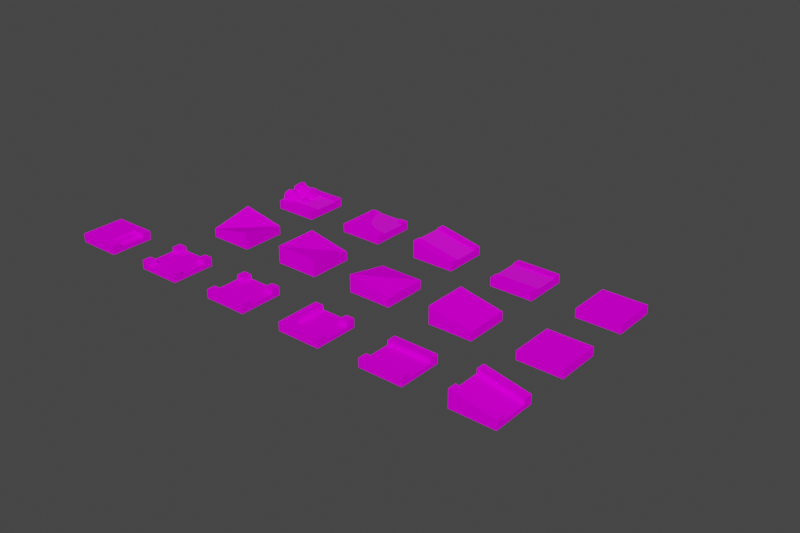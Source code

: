 # Source: Tiles.blend  (saved by Blender 3.5.10; exported with 4.5.12 LTS)
import bpy
from mathutils import Matrix  # noqa: F401  (used for matrix-valued properties, if any)

bpy.ops.wm.read_factory_settings(use_empty=True)
scene = bpy.context.scene
scene.name = 'Scene'

# ---- collections
col_tiles = bpy.data.collections.new('TILES'); scene.collection.children.link(col_tiles)
col_base = bpy.data.collections.new('Base'); col_tiles.children.link(col_base)
col_way = bpy.data.collections.new('Way'); col_tiles.children.link(col_way)
col_river = bpy.data.collections.new('River'); col_tiles.children.link(col_river)
col_stones_edit = bpy.data.collections.new('Stones_EDIT'); col_river.children.link(col_stones_edit)

# ---- images (referenced by path relative to the original .blend; pixels are not part of the script)
import os
ASSET_DIR = os.environ.get("B2B_ASSET_DIR", "")  # directory of the original .blend (textures are referenced by path, not embedded)
HERE = os.path.dirname(os.path.abspath(__file__))  # packed textures are extracted next to this script under _unpacked/

def load_image(name, relpath, width, height, colorspace="sRGB"):
    """Load a texture the original file referenced (path relative to the .blend, or extracted next to this script)."""
    p = next((c for c in (os.path.join(HERE, relpath), os.path.join(ASSET_DIR, relpath)) if relpath and os.path.exists(c)), "")
    if p:
        img = bpy.data.images.load(p, check_existing=True)
        img.name = name
    else:  # same state as the original file: an image datablock whose file is absent (Cycles renders it pink)
        img = bpy.data.images.new(name, width, height)
        img.source = "FILE"
        img.filepath = "//" + (relpath or name)
    img.colorspace_settings.name = colorspace
    return img
img_colorpalette_summer_png = load_image('ColorPalette_Summer.png', 'textures/ColorPalette_Summer.png', 1024, 1024, 'sRGB')

# ---- materials (node trees are filled in below, after node groups)
mat_colorpalette = bpy.data.materials.new('ColorPalette')
mat_colorpalette.alpha_threshold = 0.0
mat_colorpalette.use_transparent_shadow = False
mat_colorpalette.roughness = 0.5
mat_colorpalette.line_color = (0.0, 0.0, 0.0, 1.0)
mat_surface = bpy.data.materials.new('Surface')
mat_surface.alpha_threshold = 0.0
mat_surface.use_transparent_shadow = False
mat_surface.roughness = 0.5
mat_surface.line_color = (0.0, 0.0, 0.0, 1.0)
mat_water = bpy.data.materials.new('Water')
mat_water.use_transparent_shadow = False

# ---- node groups
ng_auto_smooth = bpy.data.node_groups.new('Auto Smooth', 'GeometryNodeTree')
_s = ng_auto_smooth.interface.new_socket(name='Geometry', in_out='OUTPUT', socket_type='NodeSocketGeometry')
_s = ng_auto_smooth.interface.new_socket(name='Geometry', in_out='INPUT', socket_type='NodeSocketGeometry')
_s = ng_auto_smooth.interface.new_socket(name='Angle', in_out='INPUT', socket_type='NodeSocketFloat')
_s.subtype = 'ANGLE'
_s.min_value = 0.0
_s.max_value = 3.142
ng_auto_smooth.is_modifier = True
_N = ng_auto_smooth.nodes; _L = ng_auto_smooth.links
n0 = _N.new('NodeGroupOutput'); n0.name = 'Group Output'; n0.location = (480, -100)
n1 = _N.new('NodeGroupInput'); n1.name = 'Group Input'; n1.location = (-420, -300)
n2 = _N.new('NodeGroupInput'); n2.name = 'Group Input.001'; n2.location = (-60, -100)
n3 = _N.new('GeometryNodeSetShadeSmooth'); n3.name = 'Set Shade Smooth'; n3.location = (120, -100)
n3.domain = 'EDGE'
n4 = _N.new('GeometryNodeSetShadeSmooth'); n4.name = 'Set Shade Smooth.001'; n4.location = (300, -100)
n5 = _N.new('GeometryNodeInputMeshEdgeAngle'); n5.name = 'Edge Angle'; n5.location = (-420, -220)
n6 = _N.new('GeometryNodeInputEdgeSmooth'); n6.name = 'Is Edge Smooth'; n6.location = (-60, -160)
n7 = _N.new('GeometryNodeInputShadeSmooth'); n7.name = 'Is Face Smooth'; n7.location = (-240, -340)
n8 = _N.new('FunctionNodeBooleanMath'); n8.name = 'Boolean Math'; n8.location = (-60, -220)
n9 = _N.new('FunctionNodeCompare'); n9.name = 'Compare'; n9.location = (-240, -180)
n9.operation = 'LESS_EQUAL'
_L.new(n5.outputs[0], n9.inputs[0])
_L.new(n4.outputs[0], n0.inputs[0])
_L.new(n1.outputs[1], n9.inputs[1])
_L.new(n9.outputs[0], n8.inputs[0])
_L.new(n7.outputs[0], n8.inputs[1])
_L.new(n2.outputs[0], n3.inputs[0])
_L.new(n6.outputs[0], n3.inputs[1])
_L.new(n3.outputs[0], n4.inputs[0])
_L.new(n8.outputs[0], n3.inputs[2])
n0.is_active_output = True

# ---- material node trees
mat_colorpalette.use_nodes = True; mat_colorpalette.node_tree.nodes.clear()
_N = mat_colorpalette.node_tree.nodes; _L = mat_colorpalette.node_tree.links
n0 = _N.new('ShaderNodeOutputMaterial'); n0.name = 'Material Output'; n0.location = (300, 300)
n1 = _N.new('ShaderNodeBsdfPrincipled'); n1.name = 'Principled BSDF'; n1.location = (10, 300)
n1.distribution = 'GGX'
n1.subsurface_method = 'RANDOM_WALK_SKIN'
n1.inputs[2].default_value = 1.0
n1.inputs[3].default_value = 1.45
n1.inputs[13].default_value = 0.0
n1.inputs[27].default_value = (0.0, 0.0, 0.0, 1.0)
n1.inputs[28].default_value = 1.0
n2 = _N.new('ShaderNodeTexImage'); n2.name = 'Image Texture'; n2.location = (-280, 280)
n2.image = img_colorpalette_summer_png
n2.interpolation = 'Closest'
n3 = _N.new('ShaderNodeUVMap'); n3.name = 'UV Map'; n3.location = (-470, 280)
_L.new(n1.outputs[0], n0.inputs[0])
_L.new(n3.outputs[0], n2.inputs[0])
_L.new(n2.outputs[0], n1.inputs[0])
n0.is_active_output = True
mat_surface.use_nodes = True; mat_surface.node_tree.nodes.clear()
_N = mat_surface.node_tree.nodes; _L = mat_surface.node_tree.links
n0 = _N.new('ShaderNodeOutputMaterial'); n0.name = 'Material Output'; n0.location = (300, 300)
n1 = _N.new('ShaderNodeBsdfPrincipled'); n1.name = 'Principled BSDF'; n1.location = (10, 300)
n1.distribution = 'GGX'
n1.subsurface_method = 'RANDOM_WALK_SKIN'
n1.inputs[2].default_value = 1.0
n1.inputs[3].default_value = 1.45
n1.inputs[13].default_value = 0.0
n1.inputs[27].default_value = (0.0, 0.0, 0.0, 1.0)
n1.inputs[28].default_value = 1.0
n2 = _N.new('ShaderNodeTexImage'); n2.name = 'Image Texture'; n2.location = (-280, 280)
n2.image = img_colorpalette_summer_png
n2.interpolation = 'Closest'
n3 = _N.new('ShaderNodeUVMap'); n3.name = 'UV Map'; n3.location = (-470, 280)
_L.new(n1.outputs[0], n0.inputs[0])
_L.new(n3.outputs[0], n2.inputs[0])
_L.new(n2.outputs[0], n1.inputs[0])
n0.is_active_output = True
mat_water.use_nodes = True; mat_water.node_tree.nodes.clear()
_N = mat_water.node_tree.nodes; _L = mat_water.node_tree.links
n0 = _N.new('ShaderNodeBsdfPrincipled'); n0.name = 'Principled BSDF'; n0.location = (10, 300)
n0.distribution = 'GGX'
n0.subsurface_method = 'RANDOM_WALK_SKIN'
n0.inputs[3].default_value = 1.45
n0.inputs[27].default_value = (0.0, 0.0, 0.0, 1.0)
n0.inputs[28].default_value = 1.0
n1 = _N.new('ShaderNodeOutputMaterial'); n1.name = 'Material Output'; n1.location = (300, 300)
n2 = _N.new('ShaderNodeTexImage'); n2.name = 'Image Texture'; n2.location = (-280, 280)
n2.image = img_colorpalette_summer_png
n2.interpolation = 'Closest'
_L.new(n0.outputs[0], n1.inputs[0])
_L.new(n2.outputs[0], n0.inputs[0])
n1.is_active_output = True

# ---- world
world_world = bpy.data.worlds.new('World'); scene.world = world_world
world_world.use_nodes = True; world_world.node_tree.nodes.clear()
_N = world_world.node_tree.nodes; _L = world_world.node_tree.links
n0 = _N.new('ShaderNodeOutputWorld'); n0.name = 'World Output'; n0.location = (300, 300)
n1 = _N.new('ShaderNodeBackground'); n1.name = 'Background'; n1.location = (10, 300)
n1.inputs[0].default_value = (0.05088, 0.05088, 0.05088, 1.0)
_L.new(n1.outputs[0], n0.inputs[0])
n0.is_active_output = True
world_world.color = (0.05088, 0.05088, 0.05088)
world_world.use_sun_shadow = False
world_world.sun_shadow_jitter_overblur = 0.0

# ---- meshes
me_cube_001 = bpy.data.meshes.new('Cube.001')
me_cube_001.from_pydata([(0.5, 0.5, 0.2), (0.5, 0.5, 0.0), (0.5, -0.5, 0.2), (0.5, -0.5, 0.0), (-0.5, 0.5, 0.2), (-0.5, 0.5, 0.0), (-0.5, -0.5, 0.2), (-0.5, -0.5, 0.0), (0.5, 0.5, 0.1), (-0.5, -0.5, 0.1), (0.5, -0.5, 0.1), (-0.5, 0.5, 0.1)], [], [(0, 4, 6, 2), (10, 2, 6, 9), (9, 6, 4, 11), (5, 1, 3, 7), (8, 0, 2, 10), (11, 4, 0, 8), (5, 11, 8, 1), (1, 8, 10, 3), (7, 9, 11, 5), (3, 10, 9, 7)])
me_cube_001.polygons.foreach_set('material_index', [1, 0, 0, 0, 0, 0, 0, 0, 0, 0])
_uv = me_cube_001.uv_layers.new(name='UVMap')
_uv.uv.foreach_set('vector', [0.09494, 0.9687, 0.09494, 0.9687, 0.09494, 0.9687, 0.09494, 0.9687, 0.09494, 0.9687, 0.09494, 0.9687, 0.09494, 0.9687, 0.09494, 0.9687, 0.09494, 0.9687, 0.09494, 0.9687, 0.09494, 0.9687, 0.09494, 0.9687, 0.02774, 0.9673, 0.02774, 0.9673, 0.02774, 0.9673, 0.02774, 0.9673, 0.09494, 0.9687, 0.09494, 0.9687, 0.09494, 0.9687, 0.09494, 0.9687, 0.09494, 0.9687, 0.09494, 0.9687, 0.09494, 0.9687, 0.09494, 0.9687, 0.02774, 0.9673, 0.02774, 0.9673, 0.02774, 0.9673, 0.02774, 0.9673, 0.02774, 0.9673, 0.02774, 0.9673, 0.02774, 0.9673, 0.02774, 0.9673, 0.02774, 0.9673, 0.02774, 0.9673, 0.02774, 0.9673, 0.02774, 0.9673, 0.02774, 0.9673, 0.02774, 0.9673, 0.02774, 0.9673, 0.02774, 0.9673])
_uv.active_render = True
_uv = me_cube_001.uv_layers.new(name='Surface')
_uv.uv.foreach_set('vector', [1.0, 1.0, 0.0, 1.0, 0.0, 0.0, 1.0, 0.0, 0.0, 0.0, 0.0, 0.0, 0.0, 0.0, 0.0, 0.0, 0.0, 0.0, 0.0, 0.0, 0.0, 0.0, 0.0, 0.0, 0.0, 0.0, 0.0, 0.0, 0.0, 0.0, 0.0, 0.0, 0.0, 0.0, 0.0, 0.0, 0.0, 0.0, 0.0, 0.0, 0.0, 0.0, 0.0, 0.0, 0.0, 0.0, 0.0, 0.0, 0.0, 0.0, 0.0, 0.0, 0.0, 0.0, 0.0, 0.0, 0.0, 0.0, 0.0, 0.0, 0.0, 0.0, 0.0, 0.0, 0.0, 0.0, 0.0, 0.0, 0.0, 0.0, 0.0, 0.0, 0.0, 0.0, 0.0, 0.0, 0.0, 0.0, 0.0, 0.0])
me_cube_001.materials.append(mat_colorpalette)
me_cube_001.materials.append(mat_surface)
me_cube_001.use_mirror_vertex_groups = False
me_cube_001.update()
me_cube_007 = bpy.data.meshes.new('Cube.007')
me_cube_007.from_pydata([(0.5, 0.5, 0.2), (0.5, 0.5, 0.0), (0.5, -0.5, 0.4), (0.5, -0.5, 0.0), (-0.5, 0.5, 0.4), (-0.5, 0.5, 0.0), (-0.5, -0.5, 0.2), (-0.5, -0.5, 0.0), (0.5, 0.5, 0.1), (-0.5, -0.5, 0.1), (0.5, -0.5, 0.3), (-0.5, 0.5, 0.3)], [], [(10, 2, 6, 9), (9, 6, 4, 11), (5, 1, 3, 7), (8, 0, 2, 10), (11, 4, 0, 8), (5, 11, 8, 1), (1, 8, 10, 3), (7, 9, 11, 5), (3, 10, 9, 7), (6, 2, 0, 4)])
me_cube_007.polygons.foreach_set('material_index', [0, 0, 0, 0, 0, 0, 0, 0, 0, 1])
_uv = me_cube_007.uv_layers.new(name='UVMap')
_uv.uv.foreach_set('vector', [0.09486, 0.9692, 0.09486, 0.9692, 0.09486, 0.9692, 0.09486, 0.9692, 0.09486, 0.9692, 0.09486, 0.9692, 0.09486, 0.9692, 0.09486, 0.9692, 0.02859, 0.9671, 0.02859, 0.9671, 0.02859, 0.9671, 0.02859, 0.9671, 0.09486, 0.9692, 0.09486, 0.9692, 0.09486, 0.9692, 0.09486, 0.9692, 0.09486, 0.9692, 0.09486, 0.9692, 0.09486, 0.9692, 0.09486, 0.9692, 0.02859, 0.9671, 0.02859, 0.9671, 0.02859, 0.9671, 0.02859, 0.9671, 0.02859, 0.9671, 0.02859, 0.9671, 0.02859, 0.9671, 0.02859, 0.9671, 0.02859, 0.9671, 0.02859, 0.9671, 0.02859, 0.9671, 0.02859, 0.9671, 0.02859, 0.9671, 0.02859, 0.9671, 0.02859, 0.9671, 0.02859, 0.9671, 0.09486, 0.9692, 0.09486, 0.9692, 0.09486, 0.9692, 0.09486, 0.9692])
_uv.active_render = True
_uv = me_cube_007.uv_layers.new(name='Surface')
_uv.uv.foreach_set('vector', [0.0, 0.0, 0.0, 0.0, 0.0, 0.0, 0.0, 0.0, 0.0, 0.0, 0.0, 0.0, 0.0, 0.0, 0.0, 0.0, 0.0, 0.0, 0.0, 0.0, 0.0, 0.0, 0.0, 0.0, 0.0, 0.0, 0.0, 0.0, 0.0, 0.0, 0.0, 0.0, 0.0, 0.0, 0.0, 0.0, 0.0, 0.0, 0.0, 0.0, 0.0, 0.0, 0.0, 0.0, 0.0, 0.0, 0.0, 0.0, 0.0, 0.0, 0.0, 0.0, 0.0, 0.0, 0.0, 0.0, 0.0, 0.0, 0.0, 0.0, 0.0, 0.0, 0.0, 0.0, 0.0, 0.0, 0.0, 0.0, 0.0, 0.0, 0.0, 0.0, 0.0, 0.0, 1.0, 0.0, 1.0, 1.0, 0.0, 1.0])
me_cube_007.materials.append(mat_colorpalette)
me_cube_007.materials.append(mat_surface)
me_cube_007.use_mirror_vertex_groups = False
me_cube_007.update()
me_cube_011 = bpy.data.meshes.new('Cube.011')
me_cube_011.from_pydata([(0.5, 0.5, 0.2), (0.5, 0.5, 0.0), (0.5, -0.5, 0.4), (0.5, -0.5, 0.0), (-0.5, 0.5, 0.4), (-0.5, 0.5, 0.0), (-0.5, -0.5, 0.4), (-0.5, -0.5, 0.0), (0.5, 0.5, 0.1), (-0.5, -0.5, 0.3), (0.5, -0.5, 0.3), (-0.5, 0.5, 0.3)], [], [(10, 2, 6, 9), (9, 6, 4, 11), (5, 1, 3, 7), (8, 0, 2, 10), (11, 4, 0, 8), (5, 11, 8, 1), (1, 8, 10, 3), (7, 9, 11, 5), (3, 10, 9, 7), (6, 2, 0, 4)])
me_cube_011.polygons.foreach_set('material_index', [0, 0, 0, 0, 0, 0, 0, 0, 0, 1])
_uv = me_cube_011.uv_layers.new(name='UVMap')
_uv.uv.foreach_set('vector', [0.09318, 0.9675, 0.09318, 0.9675, 0.09318, 0.9675, 0.09318, 0.9675, 0.09318, 0.9675, 0.09318, 0.9675, 0.09318, 0.9675, 0.09318, 0.9675, 0.03008, 0.9666, 0.03008, 0.9666, 0.03008, 0.9666, 0.03008, 0.9666, 0.09318, 0.9675, 0.09318, 0.9675, 0.09318, 0.9675, 0.09318, 0.9675, 0.09318, 0.9675, 0.09318, 0.9675, 0.09318, 0.9675, 0.09318, 0.9675, 0.03008, 0.9666, 0.03008, 0.9666, 0.03008, 0.9666, 0.03008, 0.9666, 0.03008, 0.9666, 0.03008, 0.9666, 0.03008, 0.9666, 0.03008, 0.9666, 0.03008, 0.9666, 0.03008, 0.9666, 0.03008, 0.9666, 0.03008, 0.9666, 0.03008, 0.9666, 0.03008, 0.9666, 0.03008, 0.9666, 0.03008, 0.9666, 0.09318, 0.9675, 0.09318, 0.9675, 0.09318, 0.9675, 0.09318, 0.9675])
_uv.active_render = True
_uv = me_cube_011.uv_layers.new(name='Surface')
_uv.uv.foreach_set('vector', [0.0, 0.0, 0.0, 0.0, 0.0, 0.0, 0.0, 0.0, 0.0, 0.0, 0.0, 0.0, 0.0, 0.0, 0.0, 0.0, 0.0, 0.0, 0.0, 0.0, 0.0, 0.0, 0.0, 0.0, 0.0, 0.0, 0.0, 0.0, 0.0, 0.0, 0.0, 0.0, 0.0, 0.0, 0.0, 0.0, 0.0, 0.0, 0.0, 0.0, 0.0, 0.0, 0.0, 0.0, 0.0, 0.0, 0.0, 0.0, 0.0, 0.0, 0.0, 0.0, 0.0, 0.0, 0.0, 0.0, 0.0, 0.0, 0.0, 0.0, 0.0, 0.0, 0.0, 0.0, 0.0, 0.0, 0.0, 0.0, 0.0, 0.0, 0.0, 0.0, 0.0, 0.0, 1.0, 0.0, 1.0, 1.0, 0.0, 1.0])
me_cube_011.materials.append(mat_colorpalette)
me_cube_011.materials.append(mat_surface)
me_cube_011.use_mirror_vertex_groups = False
me_cube_011.update()
me_cube_008 = bpy.data.meshes.new('Cube.008')
me_cube_008.from_pydata([(0.5, 0.5, 0.2), (0.5, 0.5, 0.0), (0.5, -0.5, 0.2), (0.5, -0.5, 0.0), (-0.5, 0.5, 0.2), (-0.5, 0.5, 0.0), (-0.5, -0.5, 0.4), (-0.5, -0.5, 0.0), (0.5, 0.5, 0.1), (-0.5, -0.5, 0.3), (0.5, -0.5, 0.1), (-0.5, 0.5, 0.1)], [], [(10, 2, 6, 9), (9, 6, 4, 11), (5, 1, 3, 7), (8, 0, 2, 10), (11, 4, 0, 8), (5, 11, 8, 1), (1, 8, 10, 3), (7, 9, 11, 5), (3, 10, 9, 7), (6, 2, 0, 4)])
me_cube_008.polygons.foreach_set('material_index', [0, 0, 0, 0, 0, 0, 0, 0, 0, 1])
_uv = me_cube_008.uv_layers.new(name='UVMap')
_uv.uv.foreach_set('vector', [0.09394, 0.9703, 0.09394, 0.9703, 0.09394, 0.9703, 0.09394, 0.9703, 0.09394, 0.9703, 0.09394, 0.9703, 0.09394, 0.9703, 0.09394, 0.9703, 0.02735, 0.9697, 0.02735, 0.9697, 0.02735, 0.9697, 0.02735, 0.9697, 0.09394, 0.9703, 0.09394, 0.9703, 0.09394, 0.9703, 0.09394, 0.9703, 0.09394, 0.9703, 0.09394, 0.9703, 0.09394, 0.9703, 0.09394, 0.9703, 0.02735, 0.9697, 0.02735, 0.9697, 0.02735, 0.9697, 0.02735, 0.9697, 0.02735, 0.9697, 0.02735, 0.9697, 0.02735, 0.9697, 0.02735, 0.9697, 0.02735, 0.9697, 0.02735, 0.9697, 0.02735, 0.9697, 0.02735, 0.9697, 0.02735, 0.9697, 0.02735, 0.9697, 0.02735, 0.9697, 0.02735, 0.9697, 0.09394, 0.9703, 0.09394, 0.9703, 0.09394, 0.9703, 0.09394, 0.9703])
_uv.active_render = True
_uv = me_cube_008.uv_layers.new(name='Surface')
_uv.uv.foreach_set('vector', [0.0, 0.0, 0.0, 0.0, 0.0, 0.0, 0.0, 0.0, 0.0, 0.0, 0.0, 0.0, 0.0, 0.0, 0.0, 0.0, 0.0, 0.0, 0.0, 0.0, 0.0, 0.0, 0.0, 0.0, 0.0, 0.0, 0.0, 0.0, 0.0, 0.0, 0.0, 0.0, 0.0, 0.0, 0.0, 0.0, 0.0, 0.0, 0.0, 0.0, 0.0, 0.0, 0.0, 0.0, 0.0, 0.0, 0.0, 0.0, 0.0, 0.0, 0.0, 0.0, 0.0, 0.0, 0.0, 0.0, 0.0, 0.0, 0.0, 0.0, 0.0, 0.0, 0.0, 0.0, 0.0, 0.0, 0.0, 0.0, 0.0, 0.0, 0.0, 0.0, 0.0, 0.0, 1.0, 0.0, 1.0, 1.0, 0.0, 1.0])
me_cube_008.materials.append(mat_colorpalette)
me_cube_008.materials.append(mat_surface)
me_cube_008.use_mirror_vertex_groups = False
me_cube_008.update()
me_cube_006 = bpy.data.meshes.new('Cube.006')
me_cube_006.from_pydata([(0.5, 0.5, 0.2), (0.5, 0.5, 0.0), (0.5, -0.5, 0.2), (0.5, -0.5, 0.0), (-0.5, 0.5, 0.4), (-0.5, 0.5, 0.0), (-0.5, -0.5, 0.4), (-0.5, -0.5, 0.0), (0.5, 0.5, 0.1), (-0.5, -0.5, 0.3), (0.5, -0.5, 0.1), (-0.5, 0.5, 0.3)], [], [(0, 4, 6, 2), (10, 2, 6, 9), (9, 6, 4, 11), (5, 1, 3, 7), (8, 0, 2, 10), (11, 4, 0, 8), (5, 11, 8, 1), (1, 8, 10, 3), (7, 9, 11, 5), (3, 10, 9, 7)])
me_cube_006.polygons.foreach_set('material_index', [1, 0, 0, 0, 0, 0, 0, 0, 0, 0])
_uv = me_cube_006.uv_layers.new(name='UVMap')
_uv.uv.foreach_set('vector', [0.09512, 0.9692, 0.09512, 0.9692, 0.09512, 0.9692, 0.09512, 0.9692, 0.09512, 0.9692, 0.09512, 0.9692, 0.09512, 0.9692, 0.09512, 0.9692, 0.09512, 0.9692, 0.09512, 0.9692, 0.09512, 0.9692, 0.09512, 0.9692, 0.03098, 0.9679, 0.03098, 0.9679, 0.03098, 0.9679, 0.03098, 0.9679, 0.09512, 0.9692, 0.09512, 0.9692, 0.09512, 0.9692, 0.09512, 0.9692, 0.09512, 0.9692, 0.09512, 0.9692, 0.09512, 0.9692, 0.09512, 0.9692, 0.03098, 0.9679, 0.03098, 0.9679, 0.03098, 0.9679, 0.03098, 0.9679, 0.03098, 0.9679, 0.03098, 0.9679, 0.03098, 0.9679, 0.03098, 0.9679, 0.03098, 0.9679, 0.03098, 0.9679, 0.03098, 0.9679, 0.03098, 0.9679, 0.03098, 0.9679, 0.03098, 0.9679, 0.03098, 0.9679, 0.03098, 0.9679])
_uv.active_render = True
_uv = me_cube_006.uv_layers.new(name='Surface')
_uv.uv.foreach_set('vector', [1.0, 1.0, 0.0, 1.0, 0.0, 0.0, 1.0, 0.0, 0.0, 0.0, 0.0, 0.0, 0.0, 0.0, 0.0, 0.0, 0.0, 0.0, 0.0, 0.0, 0.0, 0.0, 0.0, 0.0, 0.0, 0.0, 0.0, 0.0, 0.0, 0.0, 0.0, 0.0, 0.0, 0.0, 0.0, 0.0, 0.0, 0.0, 0.0, 0.0, 0.0, 0.0, 0.0, 0.0, 0.0, 0.0, 0.0, 0.0, 0.0, 0.0, 0.0, 0.0, 0.0, 0.0, 0.0, 0.0, 0.0, 0.0, 0.0, 0.0, 0.0, 0.0, 0.0, 0.0, 0.0, 0.0, 0.0, 0.0, 0.0, 0.0, 0.0, 0.0, 0.0, 0.0, 0.0, 0.0, 0.0, 0.0, 0.0, 0.0])
me_cube_006.materials.append(mat_colorpalette)
me_cube_006.materials.append(mat_surface)
me_cube_006.use_mirror_vertex_groups = False
me_cube_006.update()
me_cube = bpy.data.meshes.new('Cube')
me_cube.from_pydata([(0.5, 0.5, 0.2), (0.5, 0.5, 0.0), (0.5, -0.5, 0.2), (0.5, -0.5, 0.0), (-0.5, 0.5, 0.2), (-0.5, 0.5, 0.0), (-0.5, -0.5, 0.2), (-0.5, -0.5, 0.0)], [], [(0, 4, 6, 2), (3, 2, 6, 7), (7, 6, 4, 5), (5, 1, 3, 7), (1, 0, 2, 3), (5, 4, 0, 1)])
_uv = me_cube.uv_layers.new(name='UVMap')
_uv.uv.foreach_set('vector', [0.03269, 0.9676, 0.03269, 0.9676, 0.03269, 0.9676, 0.03269, 0.9676, 0.03269, 0.9676, 0.03269, 0.9676, 0.03269, 0.9676, 0.03269, 0.9676, 0.03269, 0.9676, 0.03269, 0.9676, 0.03269, 0.9676, 0.03269, 0.9676, 0.03269, 0.9676, 0.03269, 0.9676, 0.03269, 0.9676, 0.03269, 0.9676, 0.03269, 0.9676, 0.03269, 0.9676, 0.03269, 0.9676, 0.03269, 0.9676, 0.03269, 0.9676, 0.03269, 0.9676, 0.03269, 0.9676, 0.03269, 0.9676])
me_cube.materials.append(mat_colorpalette)
me_cube.use_mirror_vertex_groups = False
me_cube.update()
me_cube_010 = bpy.data.meshes.new('Cube.010')
me_cube_010.from_pydata([(0.5, 0.5, 0.2), (0.5, 0.5, 0.0), (0.5, -0.5, 0.2), (0.5, -0.5, 0.0), (-0.5, 0.5, 0.2), (-0.5, 0.5, 0.0), (-0.5, -0.5, 0.2), (-0.5, -0.5, 0.0), (0.5, -0.5, 0.1), (-0.5, 0.5, 0.1), (-0.3, 0.5, 0.2), (0.3, 0.5, 0.2), (0.5, -0.3, 0.2), (-0.2, 0.5, 0.1), (-0.3, 0.5, 0.1), (-0.5, -0.5, 0.1), (0.3, 0.5, 0.1), (-0.2, -0.2, 0.1), (0.2, 0.5, 0.1), (0.2, 0.2, 0.1), (0.5, 0.3, 0.2), (0.5, 0.3, 0.1), (0.5, -0.3, 0.1), (0.3, 0.3, 0.2), (0.5, 0.5, 0.1), (0.5, -0.2, 0.1), (0.3, 0.3, 0.1), (0.5, 0.2, 0.1), (-0.3, -0.3, 0.2), (-0.3, -0.3, 0.1), (-0.3, -0.2996, 0.1), (-0.2996, -0.3, 0.1), (-0.1996, -0.1997, 0.1)], [], [(16, 11, 0, 24), (3, 7, 5, 1), (9, 4, 10, 14), (11, 16, 26, 23), (16, 24, 1, 5, 9, 14, 13, 18), (19, 27, 21, 26), (0, 20, 21, 24), (23, 20, 0, 11), (20, 23, 26, 21), (12, 2, 8, 22), (3, 1, 24, 21, 27, 25, 22, 8), (31, 22, 25, 32), (12, 28, 6, 2), (13, 17, 19, 18), (8, 15, 7, 3), (27, 19, 17, 32, 25), (6, 4, 9, 15), (10, 28, 29, 30, 14), (29, 31, 32, 30), (14, 30, 32, 17, 13), (4, 6, 28, 10), (9, 5, 7, 15), (6, 15, 8, 2), (29, 28, 12, 22, 31), (18, 19, 26, 16)])
_uv = me_cube_010.uv_layers.new(name='UVMap')
_uv.uv.foreach_set('vector', [0.09275, 0.9664, 0.09275, 0.9664, 0.09275, 0.9664, 0.09275, 0.9664, 0.03149, 0.9694, 0.03149, 0.9694, 0.03149, 0.9694, 0.03149, 0.9694, 0.09275, 0.9664, 0.09275, 0.9664, 0.09275, 0.9664, 0.09275, 0.9664, 0.03149, 0.9694, 0.03149, 0.9694, 0.03149, 0.9694, 0.03149, 0.9694, 0.03149, 0.9694, 0.03149, 0.9694, 0.03149, 0.9694, 0.03149, 0.9694, 0.03149, 0.9694, 0.03149, 0.9694, 0.03149, 0.9694, 0.03149, 0.9694, 0.03428, 0.907, 0.03428, 0.907, 0.03428, 0.907, 0.03428, 0.907, 0.09275, 0.9664, 0.09275, 0.9664, 0.09275, 0.9664, 0.09275, 0.9664, 0.09275, 0.9664, 0.09275, 0.9664, 0.09275, 0.9664, 0.09275, 0.9664, 0.03149, 0.9694, 0.03149, 0.9694, 0.03149, 0.9694, 0.03149, 0.9694, 0.09275, 0.9664, 0.09275, 0.9664, 0.09275, 0.9664, 0.09275, 0.9664, 0.03149, 0.9694, 0.03149, 0.9694, 0.03149, 0.9694, 0.03149, 0.9694, 0.03149, 0.9694, 0.03149, 0.9694, 0.03149, 0.9694, 0.03149, 0.9694, 0.03428, 0.907, 0.03428, 0.907, 0.03428, 0.907, 0.03428, 0.907, 0.09275, 0.9664, 0.09275, 0.9664, 0.09275, 0.9664, 0.09275, 0.9664, 0.03149, 0.9694, 0.03149, 0.9694, 0.03149, 0.9694, 0.03149, 0.9694, 0.03149, 0.9694, 0.03149, 0.9694, 0.03149, 0.9694, 0.03149, 0.9694, 0.03149, 0.9694, 0.03149, 0.9694, 0.03149, 0.9694, 0.03149, 0.9694, 0.03149, 0.9694, 0.09275, 0.9664, 0.09275, 0.9664, 0.09275, 0.9664, 0.09275, 0.9664, 0.03149, 0.9694, 0.03149, 0.9694, 0.03149, 0.9694, 0.03149, 0.9694, 0.03149, 0.9694, 0.03428, 0.907, 0.03428, 0.907, 0.03428, 0.907, 0.03428, 0.907, 0.03428, 0.907, 0.03428, 0.907, 0.03428, 0.907, 0.03428, 0.907, 0.03428, 0.907, 0.09275, 0.9664, 0.09275, 0.9664, 0.09275, 0.9664, 0.09275, 0.9664, 0.03149, 0.9694, 0.03149, 0.9694, 0.03149, 0.9694, 0.03149, 0.9694, 0.09275, 0.9664, 0.09275, 0.9664, 0.09275, 0.9664, 0.09275, 0.9664, 0.03149, 0.9694, 0.03149, 0.9694, 0.03149, 0.9694, 0.03149, 0.9694, 0.03149, 0.9694, 0.03428, 0.907, 0.03428, 0.907, 0.03428, 0.907, 0.03428, 0.907])
me_cube_010.materials.append(mat_colorpalette)
me_cube_010.use_mirror_vertex_groups = False
me_cube_010.update()
me_cube_005 = bpy.data.meshes.new('Cube.005')
me_cube_005.from_pydata([(0.5, 0.5, 5.96e-08), (0.5, 0.5, 0.2), (-0.5, 0.5, 5.96e-08), (-0.5, 0.5, 0.4), (0.5, -0.5, -2.98e-08), (0.5, -0.5, 0.2), (-0.5, -0.5, -2.98e-08), (-0.5, -0.5, 0.4), (0.5, 0.5, 0.1), (-0.5, -0.5, 0.3), (-0.5, 0.5, 0.3), (0.5, -0.5, 0.1), (0.5, 0.3, 0.2), (0.5, -0.3, 0.2), (-0.5, -0.3, 0.4), (-0.5, 0.3, 0.4), (0.5, -0.3, 0.1), (0.5, 0.3, 0.1), (-0.5, 0.3, 0.3), (-0.5, -0.3, 0.3), (0.5, -0.2, 0.1), (0.5, 0.2, 0.1), (-0.5, 0.2, 0.3), (-0.5, -0.2, 0.3)], [], [(9, 6, 4, 11), (12, 1, 3, 15), (8, 0, 2, 10), (12, 17, 8, 1), (1, 8, 10, 3), (7, 9, 11, 5), (14, 19, 9, 7), (3, 10, 18, 15), (19, 14, 13, 16), (5, 11, 16, 13), (21, 17, 18, 22), (5, 13, 14, 7), (18, 17, 12, 15), (6, 9, 19, 23, 22, 18, 10, 2), (0, 8, 17, 21, 20, 16, 11, 4), (16, 20, 23, 19), (20, 21, 22, 23), (0, 4, 6, 2)])
_uv = me_cube_005.uv_layers.new(name='UVMap')
_uv.uv.foreach_set('vector', [0.02953, 0.9713, 0.02953, 0.9713, 0.02953, 0.9713, 0.02953, 0.9713, 0.09394, 0.9705, 0.09394, 0.9705, 0.09394, 0.9705, 0.09394, 0.9705, 0.02953, 0.9713, 0.02953, 0.9713, 0.02953, 0.9713, 0.02953, 0.9713, 0.09394, 0.9705, 0.09394, 0.9705, 0.09394, 0.9705, 0.09394, 0.9705, 0.09394, 0.9705, 0.09394, 0.9705, 0.09394, 0.9705, 0.09394, 0.9705, 0.09394, 0.9705, 0.09394, 0.9705, 0.09394, 0.9705, 0.09394, 0.9705, 0.09394, 0.9705, 0.09394, 0.9705, 0.09394, 0.9705, 0.09394, 0.9705, 0.09394, 0.9705, 0.09394, 0.9705, 0.09394, 0.9705, 0.09394, 0.9705, 0.02953, 0.9713, 0.02953, 0.9713, 0.02953, 0.9713, 0.02953, 0.9713, 0.09394, 0.9705, 0.09394, 0.9705, 0.09394, 0.9705, 0.09394, 0.9705, 0.0319, 0.9065, 0.0319, 0.9065, 0.0319, 0.9065, 0.0319, 0.9065, 0.09394, 0.9705, 0.09394, 0.9705, 0.09394, 0.9705, 0.09394, 0.9705, 0.02953, 0.9713, 0.02953, 0.9713, 0.02953, 0.9713, 0.02953, 0.9713, 0.02953, 0.9713, 0.02953, 0.9713, 0.02953, 0.9713, 0.02953, 0.9713, 0.02953, 0.9713, 0.02953, 0.9713, 0.02953, 0.9713, 0.02953, 0.9713, 0.02953, 0.9713, 0.02953, 0.9713, 0.02953, 0.9713, 0.02953, 0.9713, 0.02953, 0.9713, 0.02953, 0.9713, 0.02953, 0.9713, 0.02953, 0.9713, 0.0319, 0.9065, 0.0319, 0.9065, 0.0319, 0.9065, 0.0319, 0.9065, 0.02953, 0.9713, 0.02953, 0.9713, 0.02953, 0.9713, 0.02953, 0.9713, 0.02953, 0.9713, 0.02953, 0.9713, 0.02953, 0.9713, 0.02953, 0.9713])
me_cube_005.materials.append(mat_colorpalette)
me_cube_005.use_mirror_vertex_groups = False
me_cube_005.update()
me_cube_002 = bpy.data.meshes.new('Cube.002')
me_cube_002.from_pydata([(-0.5, -0.5, 5.215e-08), (-0.5, -0.5, 0.2), (0.5, -0.5, 5.215e-08), (0.5, -0.5, 0.2), (-0.5, 0.5, -3.725e-08), (-0.5, 0.5, 0.2), (0.5, 0.5, -3.725e-08), (0.5, 0.5, 0.2), (-0.5, -0.5, 0.1), (0.5, 0.5, 0.1), (0.5, -0.5, 0.1), (-0.5, 0.5, 0.1), (-0.5, -0.3, 0.2), (-0.5, 0.3, 0.2), (0.5, 0.3, 0.2), (0.5, -0.3, 0.2), (-0.5, 0.3, 0.1), (-0.5, -0.3, 0.1), (0.5, -0.3, 0.1), (0.5, 0.3, 0.1), (-0.5, 0.2, 0.1), (-0.5, -0.2, 0.1), (0.5, -0.2, 0.1), (0.5, 0.2, 0.1)], [], [(9, 6, 4, 11), (12, 1, 3, 15), (8, 0, 2, 10), (12, 17, 8, 1), (1, 8, 10, 3), (7, 9, 11, 5), (14, 19, 9, 7), (3, 10, 18, 15), (19, 14, 13, 16), (5, 11, 16, 13), (21, 17, 18, 22), (4, 6, 2, 0), (5, 13, 14, 7), (18, 17, 12, 15), (6, 9, 19, 23, 22, 18, 10, 2), (0, 8, 17, 21, 20, 16, 11, 4), (16, 20, 23, 19), (20, 21, 22, 23)])
_uv = me_cube_002.uv_layers.new(name='UVMap')
_uv.uv.foreach_set('vector', [0.03024, 0.9695, 0.03024, 0.9695, 0.03024, 0.9695, 0.03024, 0.9695, 0.09294, 0.972, 0.09294, 0.972, 0.09294, 0.972, 0.09294, 0.972, 0.03024, 0.9695, 0.03024, 0.9695, 0.03024, 0.9695, 0.03024, 0.9695, 0.09294, 0.972, 0.09294, 0.972, 0.09294, 0.972, 0.09294, 0.972, 0.09294, 0.972, 0.09294, 0.972, 0.09294, 0.972, 0.09294, 0.972, 0.09294, 0.972, 0.09294, 0.972, 0.09294, 0.972, 0.09294, 0.972, 0.09294, 0.972, 0.09294, 0.972, 0.09294, 0.972, 0.09294, 0.972, 0.09294, 0.972, 0.09294, 0.972, 0.09294, 0.972, 0.09294, 0.972, 0.03024, 0.9695, 0.03024, 0.9695, 0.03024, 0.9695, 0.03024, 0.9695, 0.09294, 0.972, 0.09294, 0.972, 0.09294, 0.972, 0.09294, 0.972, 0.0316, 0.9078, 0.0316, 0.9078, 0.0316, 0.9078, 0.0316, 0.9078, 0.03024, 0.9695, 0.03024, 0.9695, 0.03024, 0.9695, 0.03024, 0.9695, 0.09294, 0.972, 0.09294, 0.972, 0.09294, 0.972, 0.09294, 0.972, 0.03024, 0.9695, 0.03024, 0.9695, 0.03024, 0.9695, 0.03024, 0.9695, 0.03024, 0.9695, 0.03024, 0.9695, 0.03024, 0.9695, 0.03024, 0.9695, 0.03024, 0.9695, 0.03024, 0.9695, 0.03024, 0.9695, 0.03024, 0.9695, 0.03024, 0.9695, 0.03024, 0.9695, 0.03024, 0.9695, 0.03024, 0.9695, 0.03024, 0.9695, 0.03024, 0.9695, 0.03024, 0.9695, 0.03024, 0.9695, 0.0316, 0.9078, 0.0316, 0.9078, 0.0316, 0.9078, 0.0316, 0.9078, 0.03024, 0.9695, 0.03024, 0.9695, 0.03024, 0.9695, 0.03024, 0.9695])
me_cube_002.materials.append(mat_colorpalette)
me_cube_002.use_mirror_vertex_groups = False
me_cube_002.update()
me_cube_004 = bpy.data.meshes.new('Cube.004')
me_cube_004.from_pydata([(0.5, 0.5, 0.2), (0.5, 0.5, 0.0), (0.5, -0.5, 0.2), (0.5, -0.5, 0.0), (-0.5, 0.5, 0.2), (-0.5, 0.5, 0.0), (-0.5, -0.5, 0.2), (-0.5, -0.5, 0.0), (-0.5, -0.5, 0.1), (0.5, -0.5, 0.1), (-0.5, 0.5, 0.1), (-0.5, 0.2, 0.1), (-0.3, 0.5, 0.2), (0.3, 0.5, 0.2), (0.5, -0.3, 0.2), (-0.5, -0.3, 0.2), (-0.2, 0.5, 0.1), (-0.5, 0.3, 0.2), (-0.5, 0.3, 0.1), (-0.5, -0.2, 0.1), (-0.3, 0.3, 0.2), (-0.3, 0.5, 0.1), (-0.3, 0.3, 0.1), (-0.5, -0.3, 0.1), (0.3, 0.5, 0.1), (-0.2, 0.2, 0.1), (0.2, 0.5, 0.1), (0.2, 0.2, 0.1), (0.5, 0.3, 0.2), (0.5, 0.3, 0.1), (0.5, -0.3, 0.1), (0.3, 0.3, 0.2), (0.5, 0.5, 0.1), (0.5, -0.2, 0.1), (0.3, 0.3, 0.1), (0.5, 0.2, 0.1)], [], [(18, 17, 4, 10), (24, 13, 0, 32), (3, 7, 5, 1), (10, 4, 12, 21), (15, 14, 30, 23), (8, 9, 2, 6), (8, 6, 15, 23), (12, 4, 17, 20), (13, 24, 34, 31), (12, 20, 22, 21), (20, 17, 18, 22), (21, 22, 18, 11, 25, 16), (27, 35, 29, 34, 24, 26), (0, 28, 29, 32), (31, 28, 0, 13), (28, 31, 34, 29), (14, 2, 9, 30), (30, 33, 19, 23), (14, 15, 6, 2), (16, 25, 27, 26), (35, 27, 25, 11, 19, 33), (9, 8, 7, 3), (10, 5, 7, 8, 23, 19, 11, 18), (5, 10, 21, 16, 26, 24, 32, 1), (3, 1, 32, 29, 35, 33, 30, 9)])
_uv = me_cube_004.uv_layers.new(name='UVMap')
_uv.uv.foreach_set('vector', [0.09167, 0.9673, 0.09167, 0.9673, 0.09167, 0.9673, 0.09167, 0.9673, 0.09167, 0.9673, 0.09167, 0.9673, 0.09167, 0.9673, 0.09167, 0.9673, 0.02789, 0.9666, 0.02789, 0.9666, 0.02789, 0.9666, 0.02789, 0.9666, 0.09167, 0.9673, 0.09167, 0.9673, 0.09167, 0.9673, 0.09167, 0.9673, 0.02789, 0.9666, 0.02789, 0.9666, 0.02789, 0.9666, 0.02789, 0.9666, 0.09167, 0.9673, 0.09167, 0.9673, 0.09167, 0.9673, 0.09167, 0.9673, 0.09167, 0.9673, 0.09167, 0.9673, 0.09167, 0.9673, 0.09167, 0.9673, 0.09167, 0.9673, 0.09167, 0.9673, 0.09167, 0.9673, 0.09167, 0.9673, 0.02789, 0.9666, 0.02789, 0.9666, 0.02789, 0.9666, 0.02789, 0.9666, 0.02789, 0.9666, 0.02789, 0.9666, 0.02789, 0.9666, 0.02789, 0.9666, 0.02789, 0.9666, 0.02789, 0.9666, 0.02789, 0.9666, 0.02789, 0.9666, 0.03303, 0.9081, 0.03303, 0.9081, 0.03303, 0.9081, 0.03303, 0.9081, 0.03303, 0.9081, 0.03303, 0.9081, 0.03303, 0.9081, 0.03303, 0.9081, 0.03303, 0.9081, 0.03303, 0.9081, 0.03303, 0.9081, 0.03303, 0.9081, 0.09167, 0.9673, 0.09167, 0.9673, 0.09167, 0.9673, 0.09167, 0.9673, 0.09167, 0.9673, 0.09167, 0.9673, 0.09167, 0.9673, 0.09167, 0.9673, 0.02789, 0.9666, 0.02789, 0.9666, 0.02789, 0.9666, 0.02789, 0.9666, 0.09167, 0.9673, 0.09167, 0.9673, 0.09167, 0.9673, 0.09167, 0.9673, 0.03303, 0.9081, 0.03303, 0.9081, 0.03303, 0.9081, 0.03303, 0.9081, 0.09167, 0.9673, 0.09167, 0.9673, 0.09167, 0.9673, 0.09167, 0.9673, 0.02789, 0.9666, 0.02789, 0.9666, 0.02789, 0.9666, 0.02789, 0.9666, 0.02789, 0.9666, 0.02789, 0.9666, 0.02789, 0.9666, 0.02789, 0.9666, 0.02789, 0.9666, 0.02789, 0.9666, 0.02789, 0.9666, 0.02789, 0.9666, 0.02789, 0.9666, 0.02789, 0.9666, 0.02789, 0.9666, 0.02789, 0.9666, 0.02789, 0.9666, 0.02789, 0.9666, 0.02789, 0.9666, 0.02789, 0.9666, 0.02789, 0.9666, 0.02789, 0.9666, 0.02789, 0.9666, 0.02789, 0.9666, 0.02789, 0.9666, 0.02789, 0.9666, 0.02789, 0.9666, 0.02789, 0.9666, 0.02789, 0.9666, 0.02789, 0.9666, 0.02789, 0.9666, 0.02789, 0.9666, 0.02789, 0.9666, 0.02789, 0.9666, 0.02789, 0.9666, 0.02789, 0.9666, 0.02789, 0.9666, 0.02789, 0.9666])
me_cube_004.materials.append(mat_colorpalette)
me_cube_004.use_mirror_vertex_groups = False
me_cube_004.update()
me_cube_009 = bpy.data.meshes.new('Cube.009')
me_cube_009.from_pydata([(0.5, 0.5, 0.2), (0.5, 0.5, 0.0), (-0.5, 0.5, 0.2), (-0.5, 0.5, 0.0), (-0.5, 0.5, 0.1), (-0.5, 0.2, 0.1), (-0.3, 0.5, 0.2), (0.3, 0.5, 0.2), (-0.2, 0.5, 0.1), (-0.5, 0.3, 0.2), (-0.5, 0.3, 0.1), (-0.3, 0.3, 0.2), (-0.3, 0.5, 0.1), (-0.3, 0.3, 0.1), (0.3, 0.5, 0.1), (-0.2, 0.2, 0.1), (0.2, 0.5, 0.1), (0.2, 0.2, 0.1), (0.5, 0.3, 0.2), (0.5, 0.3, 0.1), (0.3, 0.3, 0.2), (0.5, 0.5, 0.1), (0.3, 0.3, 0.1), (0.5, 0.2, 0.1), (0.5, -0.5, 0.2), (0.5, -0.5, 0.0), (-0.5, -0.5, 0.2), (-0.5, -0.5, 0.0), (-0.5, -0.5, 0.1), (-0.5, -0.2, 0.1), (-0.3, -0.5, 0.2), (0.3, -0.5, 0.2), (-0.2, -0.5, 0.1), (-0.5, -0.3, 0.2), (-0.5, -0.3, 0.1), (-0.3, -0.3, 0.2), (-0.3, -0.5, 0.1), (-0.3, -0.3, 0.1), (0.3, -0.5, 0.1), (-0.2, -0.2, 0.1), (0.2, -0.5, 0.1), (0.2, -0.2, 0.1), (0.5, -0.3, 0.2), (0.5, -0.3, 0.1), (0.3, -0.3, 0.2), (0.5, -0.5, 0.1), (0.3, -0.3, 0.1), (0.5, -0.2, 0.1), (0.0, 0.0, 0.1)], [], [(10, 9, 2, 4), (14, 7, 0, 21), (21, 19, 23, 47, 43, 45, 25, 1), (4, 2, 6, 12), (6, 2, 9, 11), (7, 14, 22, 20), (6, 11, 13, 12), (11, 9, 10, 13), (14, 21, 1, 3, 4, 12, 8, 16), (13, 10, 5, 15), (17, 23, 19, 22), (0, 18, 19, 21), (20, 18, 0, 7), (18, 20, 22, 19), (5, 29, 39, 48, 15), (16, 17, 22, 14), (34, 28, 26, 33), (38, 45, 24, 31), (28, 36, 30, 26), (30, 35, 33, 26), (31, 44, 46, 38), (30, 36, 37, 35), (35, 37, 34, 33), (27, 25, 45, 38, 40, 32, 36, 28), (37, 39, 29, 34), (41, 40, 38, 46), (24, 45, 43, 42), (44, 31, 24, 42), (42, 43, 46, 44), (48, 39, 32, 40, 41), (48, 41, 47, 23, 17), (1, 25, 27, 3), (28, 34, 29, 5, 10, 4, 3, 27), (15, 48, 17, 16, 8), (12, 13, 15, 8), (36, 32, 39, 37), (47, 41, 46, 43)])
_uv = me_cube_009.uv_layers.new(name='UVMap')
_uv.uv.foreach_set('vector', [0.09621, 0.9686, 0.09621, 0.9686, 0.09621, 0.9686, 0.09621, 0.9686, 0.09621, 0.9686, 0.09621, 0.9686, 0.09621, 0.9686, 0.09621, 0.9686, 0.03034, 0.9676, 0.03034, 0.9676, 0.03034, 0.9676, 0.03034, 0.9676, 0.03034, 0.9676, 0.03034, 0.9676, 0.03034, 0.9676, 0.03034, 0.9676, 0.09621, 0.9686, 0.09621, 0.9686, 0.09621, 0.9686, 0.09621, 0.9686, 0.09621, 0.9686, 0.09621, 0.9686, 0.09621, 0.9686, 0.09621, 0.9686, 0.03034, 0.9676, 0.03034, 0.9676, 0.03034, 0.9676, 0.03034, 0.9676, 0.03034, 0.9676, 0.03034, 0.9676, 0.03034, 0.9676, 0.03034, 0.9676, 0.03034, 0.9676, 0.03034, 0.9676, 0.03034, 0.9676, 0.03034, 0.9676, 0.03034, 0.9676, 0.03034, 0.9676, 0.03034, 0.9676, 0.03034, 0.9676, 0.03034, 0.9676, 0.03034, 0.9676, 0.03034, 0.9676, 0.03034, 0.9676, 0.03229, 0.9058, 0.03229, 0.9058, 0.03229, 0.9058, 0.03229, 0.9058, 0.03229, 0.9058, 0.03229, 0.9058, 0.03229, 0.9058, 0.03229, 0.9058, 0.09621, 0.9686, 0.09621, 0.9686, 0.09621, 0.9686, 0.09621, 0.9686, 0.09621, 0.9686, 0.09621, 0.9686, 0.09621, 0.9686, 0.09621, 0.9686, 0.03034, 0.9676, 0.03034, 0.9676, 0.03034, 0.9676, 0.03034, 0.9676, 0.03034, 0.9676, 0.03034, 0.9676, 0.03034, 0.9676, 0.03034, 0.9676, 0.03034, 0.9676, 0.03229, 0.9058, 0.03229, 0.9058, 0.03229, 0.9058, 0.03229, 0.9058, 0.09621, 0.9686, 0.09621, 0.9686, 0.09621, 0.9686, 0.09621, 0.9686, 0.09621, 0.9686, 0.09621, 0.9686, 0.09621, 0.9686, 0.09621, 0.9686, 0.09621, 0.9686, 0.09621, 0.9686, 0.09621, 0.9686, 0.09621, 0.9686, 0.09621, 0.9686, 0.09621, 0.9686, 0.09621, 0.9686, 0.09621, 0.9686, 0.03034, 0.9676, 0.03034, 0.9676, 0.03034, 0.9676, 0.03034, 0.9676, 0.03034, 0.9676, 0.03034, 0.9676, 0.03034, 0.9676, 0.03034, 0.9676, 0.03034, 0.9676, 0.03034, 0.9676, 0.03034, 0.9676, 0.03034, 0.9676, 0.03034, 0.9676, 0.03034, 0.9676, 0.03034, 0.9676, 0.03034, 0.9676, 0.03034, 0.9676, 0.03034, 0.9676, 0.03034, 0.9676, 0.03034, 0.9676, 0.03229, 0.9058, 0.03229, 0.9058, 0.03229, 0.9058, 0.03229, 0.9058, 0.03229, 0.9058, 0.03229, 0.9058, 0.03229, 0.9058, 0.03229, 0.9058, 0.09621, 0.9686, 0.09621, 0.9686, 0.09621, 0.9686, 0.09621, 0.9686, 0.09621, 0.9686, 0.09621, 0.9686, 0.09621, 0.9686, 0.09621, 0.9686, 0.03034, 0.9676, 0.03034, 0.9676, 0.03034, 0.9676, 0.03034, 0.9676, 0.03034, 0.9676, 0.03034, 0.9676, 0.03034, 0.9676, 0.03034, 0.9676, 0.03034, 0.9676, 0.03034, 0.9676, 0.03034, 0.9676, 0.03034, 0.9676, 0.03034, 0.9676, 0.03034, 0.9676, 0.03034, 0.9676, 0.03034, 0.9676, 0.03034, 0.9676, 0.03034, 0.9676, 0.03034, 0.9676, 0.03034, 0.9676, 0.03034, 0.9676, 0.03034, 0.9676, 0.03034, 0.9676, 0.03034, 0.9676, 0.03034, 0.9676, 0.03034, 0.9676, 0.03034, 0.9676, 0.03034, 0.9676, 0.03034, 0.9676, 0.03034, 0.9676, 0.03034, 0.9676, 0.03229, 0.9058, 0.03229, 0.9058, 0.03229, 0.9058, 0.03229, 0.9058, 0.03229, 0.9058, 0.03229, 0.9058, 0.03229, 0.9058, 0.03229, 0.9058, 0.03229, 0.9058, 0.03229, 0.9058, 0.03229, 0.9058, 0.03229, 0.9058])
me_cube_009.materials.append(mat_colorpalette)
me_cube_009.use_mirror_vertex_groups = False
me_cube_009.update()
me_way_stage = bpy.data.meshes.new('way-stage')
me_way_stage.from_pydata([(0.5, 0.5, 0.2), (0.5, 0.5, 0.0), (0.5, -0.5, 0.2), (0.5, -0.5, 0.0), (-0.5, 0.5, 0.2), (-0.5, 0.5, 0.0), (-0.5, -0.5, 0.2), (-0.5, -0.5, 0.0), (0.5, 0.5, 0.1), (-0.5, -0.5, 0.1), (0.5, -0.5, 0.1), (-0.5, 0.5, 0.1), (0.3, -0.5, 0.2), (-0.3, -0.5, 0.2), (0.3, -0.5, 0.1), (-0.3, -0.5, 0.1), (0.3, -0.2, 0.2), (-0.3, -0.2, 0.2), (0.3, -0.35, 0.1), (-0.3, -0.35, 0.1), (0.3, -0.2, 0.15), (-0.3, -0.2, 0.15), (-0.3, -0.35, 0.15), (0.3, -0.35, 0.15)], [], [(11, 9, 6, 4), (8, 0, 2, 10), (4, 6, 13, 17), (10, 2, 12, 14), (8, 10, 3, 1), (7, 15, 9), (3, 10, 14), (3, 14, 15, 7), (7, 5, 1, 3), (11, 8, 1, 5), (0, 4, 17, 16), (7, 9, 11, 5), (4, 0, 8, 11), (20, 16, 17, 21), (23, 12, 16, 20), (0, 16, 12, 2), (13, 15, 19, 22), (15, 14, 18, 19), (15, 13, 6, 9), (14, 12, 23, 18), (13, 22, 21, 17), (22, 19, 18, 23), (22, 23, 20, 21)])
_uv = me_way_stage.uv_layers.new(name='UVMap')
_uv.uv.foreach_set('vector', [0.09522, 0.9683, 0.09522, 0.9683, 0.09522, 0.9683, 0.09522, 0.9683, 0.09522, 0.9683, 0.09522, 0.9683, 0.09522, 0.9683, 0.09522, 0.9683, 0.09522, 0.9683, 0.09522, 0.9683, 0.09522, 0.9683, 0.09522, 0.9683, 0.09522, 0.9683, 0.09522, 0.9683, 0.09522, 0.9683, 0.09522, 0.9683, 0.03214, 0.9647, 0.03214, 0.9647, 0.03214, 0.9647, 0.03214, 0.9647, 0.03214, 0.9647, 0.03214, 0.9647, 0.03214, 0.9647, 0.03214, 0.9647, 0.03214, 0.9647, 0.03214, 0.9647, 0.03214, 0.9647, 0.03214, 0.9647, 0.03214, 0.9647, 0.03214, 0.9647, 0.03214, 0.9647, 0.03214, 0.9647, 0.03214, 0.9647, 0.03214, 0.9647, 0.03214, 0.9647, 0.03214, 0.9647, 0.03214, 0.9647, 0.03214, 0.9647, 0.09522, 0.9683, 0.09522, 0.9683, 0.09522, 0.9683, 0.09522, 0.9683, 0.03214, 0.9647, 0.03214, 0.9647, 0.03214, 0.9647, 0.03214, 0.9647, 0.09522, 0.9683, 0.09522, 0.9683, 0.09522, 0.9683, 0.09522, 0.9683, 0.09522, 0.9683, 0.09522, 0.9683, 0.09522, 0.9683, 0.09522, 0.9683, 0.03214, 0.9647, 0.03214, 0.9647, 0.03214, 0.9647, 0.03214, 0.9647, 0.09522, 0.9683, 0.09522, 0.9683, 0.09522, 0.9683, 0.09522, 0.9683, 0.03214, 0.9647, 0.03214, 0.9647, 0.03214, 0.9647, 0.03214, 0.9647, 0.03214, 0.9647, 0.03214, 0.9647, 0.03214, 0.9647, 0.03214, 0.9647, 0.09522, 0.9683, 0.09522, 0.9683, 0.09522, 0.9683, 0.09522, 0.9683, 0.03214, 0.9647, 0.03214, 0.9647, 0.03214, 0.9647, 0.03214, 0.9647, 0.03214, 0.9647, 0.03214, 0.9647, 0.03214, 0.9647, 0.03214, 0.9647, 0.09522, 0.9683, 0.09522, 0.9683, 0.09522, 0.9683, 0.09522, 0.9683, 0.09522, 0.9683, 0.09522, 0.9683, 0.09522, 0.9683, 0.09522, 0.9683])
_uv.active_render = True
_uv = me_way_stage.uv_layers.new(name='WindMap')
_uv.uv.foreach_set('vector', [-4.092e-08, 1.641e-08, -4.092e-08, 1.641e-08, -4.092e-08, 1.641e-08, -4.092e-08, 1.641e-08, -4.092e-08, 1.641e-08, -4.092e-08, 1.641e-08, -4.092e-08, 1.641e-08, -4.092e-08, 1.641e-08, -4.092e-08, 1.641e-08, -4.092e-08, 1.641e-08, -4.092e-08, 1.641e-08, -4.092e-08, 1.641e-08, -4.092e-08, 1.641e-08, -4.092e-08, 1.641e-08, -4.092e-08, 1.641e-08, -4.092e-08, 1.641e-08, -4.092e-08, 1.641e-08, -4.092e-08, 1.641e-08, -4.092e-08, 1.641e-08, -4.092e-08, 1.641e-08, -4.092e-08, 1.641e-08, -4.092e-08, 1.641e-08, -4.092e-08, 1.641e-08, -4.092e-08, 1.641e-08, -4.092e-08, 1.641e-08, -4.092e-08, 1.641e-08, -4.092e-08, 1.641e-08, -4.092e-08, 1.641e-08, -4.092e-08, 1.641e-08, -4.092e-08, 1.641e-08, -4.092e-08, 1.641e-08, -4.092e-08, 1.641e-08, -4.092e-08, 1.641e-08, -4.092e-08, 1.641e-08, -4.092e-08, 1.641e-08, -4.092e-08, 1.641e-08, -4.092e-08, 1.641e-08, -4.092e-08, 1.641e-08, -4.092e-08, 1.641e-08, -4.092e-08, 1.641e-08, -4.092e-08, 1.641e-08, -4.092e-08, 1.641e-08, -4.092e-08, 1.641e-08, -4.092e-08, 1.641e-08, -4.092e-08, 1.641e-08, -4.092e-08, 1.641e-08, -4.092e-08, 1.641e-08, -4.092e-08, 1.641e-08, -4.092e-08, 1.641e-08, -4.092e-08, 1.641e-08, -4.092e-08, 1.641e-08, -4.092e-08, 1.641e-08, -4.092e-08, 1.641e-08, -4.092e-08, 1.641e-08, -4.092e-08, 1.641e-08, -4.092e-08, 1.641e-08, -4.092e-08, 1.641e-08, -4.092e-08, 1.641e-08, -4.092e-08, 1.641e-08, -4.092e-08, 1.641e-08, -4.092e-08, 1.641e-08, -4.092e-08, 1.641e-08, -4.092e-08, 1.641e-08, -4.092e-08, 1.641e-08, -4.092e-08, 1.641e-08, -4.092e-08, 1.641e-08, -4.092e-08, 1.641e-08, -4.092e-08, 1.641e-08, -4.092e-08, 1.641e-08, -4.092e-08, 1.641e-08, -4.092e-08, 1.641e-08, -4.092e-08, 1.641e-08, -4.092e-08, 1.641e-08, -4.092e-08, 1.641e-08, -4.092e-08, 1.641e-08, -4.092e-08, 1.641e-08, -4.092e-08, 1.641e-08, -4.092e-08, 1.641e-08, -4.092e-08, 1.641e-08, -4.092e-08, 1.641e-08, -4.092e-08, 1.641e-08, -4.092e-08, 1.641e-08, -4.092e-08, 1.641e-08, -4.092e-08, 1.641e-08, -4.092e-08, 1.641e-08, -4.092e-08, 1.641e-08, -4.092e-08, 1.641e-08, -4.092e-08, 1.641e-08, -4.092e-08, 1.641e-08, -4.092e-08, 1.641e-08])
me_way_stage.materials.append(mat_colorpalette)
me_way_stage.update()
me_cube_003 = bpy.data.meshes.new('Cube.003')
me_cube_003.from_pydata([(0.5, 0.5, 0.2), (0.5, 0.5, 0.0), (0.5, -0.5, 0.2), (0.5, -0.5, 0.0), (-0.5, 0.5, 0.2), (-0.5, 0.5, 0.0), (-0.5, -0.5, 0.2), (-0.5, -0.5, 0.0), (0.5, 0.3, 0.2), (0.5, -0.3, 0.2), (-0.5, -0.3, 0.2), (-0.5, 0.3, 0.2), (-0.5, -0.5, 0.175), (0.5, 0.5, 0.175), (0.5, -0.5, 0.175), (-0.5, 0.5, 0.175), (0.5, 0.3, 0.175), (0.5, -0.3, 0.175), (-0.5, -0.3, 0.175), (-0.5, 0.3, 0.175), (0.5, -0.35, 0.2), (-0.5, -0.35, 0.2), (-0.5, -0.35, 0.175), (0.5, -0.35, 0.175), (0.5, 0.35, 0.2), (0.5, 0.35, 0.175), (-0.5, 0.35, 0.2), (-0.5, 0.35, 0.175)], [], [(20, 21, 6, 2), (14, 2, 6, 12), (27, 26, 4, 15), (1, 3, 7, 5), (23, 20, 2, 14), (15, 4, 0, 13), (3, 14, 12, 7), (7, 12, 22, 18, 19, 27, 15, 5), (1, 13, 25, 16, 17, 23, 14, 3), (25, 24, 8, 16), (16, 8, 11, 19), (22, 21, 10, 18), (17, 18, 10, 9), (24, 26, 11, 8), (19, 18, 17, 16), (12, 6, 21, 22), (9, 10, 21, 20), (17, 9, 20, 23), (0, 4, 26, 24), (13, 0, 24, 25), (19, 11, 26, 27), (5, 15, 13, 1)])
me_cube_003.polygons.foreach_set('material_index', [0, 0, 0, 0, 0, 0, 0, 0, 0, 0, 0, 0, 0, 0, 1, 0, 0, 0, 0, 0, 0, 0])
_uv = me_cube_003.uv_layers.new(name='UVMap')
_uv.uv.foreach_set('vector', [0.09031, 0.9693, 0.09031, 0.9693, 0.09031, 0.9693, 0.09031, 0.9693, 0.09031, 0.9693, 0.09031, 0.9693, 0.09031, 0.9693, 0.09031, 0.9693, 0.09031, 0.9693, 0.09031, 0.9693, 0.09031, 0.9693, 0.09031, 0.9693, 0.0326, 0.9652, 0.0326, 0.9652, 0.0326, 0.9652, 0.0326, 0.9652, 0.09031, 0.9693, 0.09031, 0.9693, 0.09031, 0.9693, 0.09031, 0.9693, 0.09031, 0.9693, 0.09031, 0.9693, 0.09031, 0.9693, 0.09031, 0.9693, 0.0326, 0.9652, 0.0326, 0.9652, 0.0326, 0.9652, 0.0326, 0.9652, 0.0326, 0.9652, 0.0326, 0.9652, 0.0326, 0.9652, 0.0326, 0.9652, 0.0326, 0.9652, 0.0326, 0.9652, 0.0326, 0.9652, 0.0326, 0.9652, 0.0326, 0.9652, 0.0326, 0.9652, 0.0326, 0.9652, 0.0326, 0.9652, 0.0326, 0.9652, 0.0326, 0.9652, 0.0326, 0.9652, 0.0326, 0.9652, 0.0326, 0.9652, 0.0326, 0.9652, 0.0326, 0.9652, 0.0326, 0.9652, 0.0326, 0.9652, 0.0326, 0.9652, 0.0326, 0.9652, 0.0326, 0.9652, 0.0326, 0.9652, 0.0326, 0.9652, 0.0326, 0.9652, 0.0326, 0.9652, 0.0326, 0.9652, 0.0326, 0.9652, 0.0326, 0.9652, 0.0326, 0.9652, 0.0326, 0.9652, 0.0326, 0.9652, 0.0326, 0.9652, 0.0326, 0.9652, 0.2176, 0.9713, 0.2176, 0.9713, 0.2176, 0.9713, 0.2176, 0.9713, 0.09031, 0.9693, 0.09031, 0.9693, 0.09031, 0.9693, 0.09031, 0.9693, 0.0326, 0.9652, 0.0326, 0.9652, 0.0326, 0.9652, 0.0326, 0.9652, 0.0326, 0.9652, 0.0326, 0.9652, 0.0326, 0.9652, 0.0326, 0.9652, 0.09031, 0.9693, 0.09031, 0.9693, 0.09031, 0.9693, 0.09031, 0.9693, 0.09031, 0.9693, 0.09031, 0.9693, 0.09031, 0.9693, 0.09031, 0.9693, 0.0326, 0.9652, 0.0326, 0.9652, 0.0326, 0.9652, 0.0326, 0.9652, 0.0326, 0.9652, 0.0326, 0.9652, 0.0326, 0.9652, 0.0326, 0.9652])
me_cube_003.materials.append(mat_colorpalette)
me_cube_003.materials.append(mat_water)
me_cube_003.use_mirror_vertex_groups = False
me_cube_003.update()
me_cube_012 = bpy.data.meshes.new('Cube.012')
me_cube_012.from_pydata([(0.5, 0.5, 0.2), (0.5, 0.5, 0.0), (0.5, -0.5, 0.2), (0.5, -0.5, 0.0), (-0.5, 0.5, 0.4), (-0.5, 0.5, 0.0), (-0.5, -0.5, 0.4), (-0.5, -0.5, 0.0), (0.5, 0.3, 0.2), (0.5, -0.3, 0.2), (-0.5, -0.3, 0.4), (-0.5, 0.3, 0.4), (-0.5, -0.5, 0.375), (0.5, 0.5, 0.175), (0.5, -0.5, 0.175), (-0.5, 0.5, 0.375), (0.5, 0.3, 0.175), (0.5, -0.3, 0.175), (-0.5, -0.3, 0.375), (-0.5, 0.3, 0.375), (0.5, -0.35, 0.2), (-0.5, -0.35, 0.375), (-0.5, 0.35, 0.4), (0.5, 0.35, 0.2), (0.5, 0.35, 0.175), (-0.5, 0.35, 0.375), (-0.5, -0.35, 0.4), (0.5, -0.35, 0.175)], [], [(20, 26, 6, 2), (14, 2, 6, 12), (25, 22, 4, 15), (27, 20, 2, 14), (15, 4, 0, 13), (3, 14, 12, 7), (7, 12, 21, 18, 19, 25, 15, 5), (1, 13, 24, 16, 17, 27, 14, 3), (24, 23, 8, 16), (16, 8, 11, 19), (5, 1, 3, 7), (21, 26, 10, 18), (17, 18, 10, 9), (23, 22, 11, 8), (19, 18, 17, 16), (12, 6, 26, 21), (0, 4, 22, 23), (13, 0, 23, 24), (9, 10, 26, 20), (17, 9, 20, 27), (19, 11, 22, 25), (5, 15, 13, 1)])
me_cube_012.polygons.foreach_set('material_index', [0, 0, 0, 0, 0, 0, 0, 0, 0, 0, 0, 0, 0, 0, 1, 0, 0, 0, 0, 0, 0, 0])
_uv = me_cube_012.uv_layers.new(name='UVMap')
_uv.uv.foreach_set('vector', [0.09165, 0.9686, 0.09165, 0.9686, 0.09165, 0.9686, 0.09165, 0.9686, 0.09165, 0.9686, 0.09165, 0.9686, 0.09165, 0.9686, 0.09165, 0.9686, 0.09165, 0.9686, 0.09165, 0.9686, 0.09165, 0.9686, 0.09165, 0.9686, 0.09165, 0.9686, 0.09165, 0.9686, 0.09165, 0.9686, 0.09165, 0.9686, 0.09165, 0.9686, 0.09165, 0.9686, 0.09165, 0.9686, 0.09165, 0.9686, 0.03079, 0.9712, 0.03079, 0.9712, 0.03079, 0.9712, 0.03079, 0.9712, 0.03079, 0.9712, 0.03079, 0.9712, 0.03079, 0.9712, 0.03079, 0.9712, 0.03079, 0.9712, 0.03079, 0.9712, 0.03079, 0.9712, 0.03079, 0.9712, 0.03079, 0.9712, 0.03079, 0.9712, 0.03079, 0.9712, 0.03079, 0.9712, 0.03079, 0.9712, 0.03079, 0.9712, 0.03079, 0.9712, 0.03079, 0.9712, 0.03079, 0.9712, 0.03079, 0.9712, 0.03079, 0.9712, 0.03079, 0.9712, 0.03079, 0.9712, 0.03079, 0.9712, 0.03079, 0.9712, 0.03079, 0.9712, 0.03079, 0.9712, 0.03079, 0.9712, 0.03079, 0.9712, 0.03079, 0.9712, 0.03079, 0.9712, 0.03079, 0.9712, 0.03079, 0.9712, 0.03079, 0.9712, 0.03079, 0.9712, 0.03079, 0.9712, 0.03079, 0.9712, 0.03079, 0.9712, 0.03079, 0.9712, 0.03079, 0.9712, 0.03079, 0.9712, 0.03079, 0.9712, 0.218, 0.9728, 0.218, 0.9728, 0.218, 0.9728, 0.218, 0.9728, 0.09165, 0.9686, 0.09165, 0.9686, 0.09165, 0.9686, 0.09165, 0.9686, 0.09165, 0.9686, 0.09165, 0.9686, 0.09165, 0.9686, 0.09165, 0.9686, 0.09165, 0.9686, 0.09165, 0.9686, 0.09165, 0.9686, 0.09165, 0.9686, 0.03079, 0.9712, 0.03079, 0.9712, 0.03079, 0.9712, 0.03079, 0.9712, 0.03079, 0.9712, 0.03079, 0.9712, 0.03079, 0.9712, 0.03079, 0.9712, 0.03079, 0.9712, 0.03079, 0.9712, 0.03079, 0.9712, 0.03079, 0.9712, 0.03079, 0.9712, 0.03079, 0.9712, 0.03079, 0.9712, 0.03079, 0.9712])
me_cube_012.materials.append(mat_colorpalette)
me_cube_012.materials.append(mat_water)
me_cube_012.use_mirror_vertex_groups = False
me_cube_012.update()
me_cube_014 = bpy.data.meshes.new('Cube.014')
me_cube_014.from_pydata([(0.5, 0.5, 0.175), (0.5, 0.5, 0.0), (0.3342, -0.3337, 0.2), (0.5, -0.5, 0.0), (0.3439, -0.2846, 0.175), (-0.5, 0.5, 0.175), (0.4166, 0.3751, 0.2), (0.1747, -0.2853, 0.2), (-0.5, 0.5, 0.0), (0.3938, 0.3938, 0.2), (0.1939, -0.2391, 0.175), (-0.5, -0.5, 0.175), (-0.5, -0.5, 0.0), (0.3612, 0.4425, 0.2), (-0.101, -0.101, 0.2), (0.05554, -0.1652, 0.175), (0.3527, 0.4707, 0.2), (0.348, 0.5, 0.2), (-0.2853, 0.1747, 0.2), (-0.06569, -0.06568, 0.175), (-0.1652, 0.05554, 0.175), (0.5, -0.5, 0.175), (-0.2391, 0.1939, 0.175), (0.5, -0.5, 0.2), (-0.2846, 0.3439, 0.175), (-0.5, -0.5, 0.2), (-0.5, 0.5, 0.2), (0.3037, 0.4609, 0.175), (0.4609, 0.3037, 0.175), (0.4234, 0.3151, 0.175), (0.3151, 0.4234, 0.175), (0.3888, 0.3336, 0.175), (0.3584, 0.3584, 0.175), (0.3336, 0.3888, 0.175), (-0.3, 0.5, 0.175), (0.3004, 0.5, 0.175), (0.3004, 0.5, 0.2), (0.3037, 0.4609, 0.2), (0.3336, 0.3888, 0.2), (0.3151, 0.4234, 0.2), (0.4609, 0.3037, 0.2), (0.5, 0.2998, 0.2), (0.4234, 0.3151, 0.2), (0.3888, 0.3336, 0.2), (0.3584, 0.3584, 0.2), (0.5, -0.3, 0.175), (0.5, 0.2998, 0.175), (-0.35, 0.5, 0.2), (-0.3, 0.5, 0.2), (-0.3337, 0.3342, 0.2), (0.02777, -0.2067, 0.2), (-0.2067, 0.02777, 0.2), (0.5, -0.35, 0.2), (0.5, -0.3, 0.2), (0.3439, -0.2846, 0.2), (0.1939, -0.2391, 0.2), (0.05554, -0.1652, 0.2), (-0.06569, -0.06568, 0.2), (-0.1652, 0.05554, 0.2), (-0.2391, 0.1939, 0.2), (-0.2846, 0.3439, 0.2), (0.5, 0.3498, 0.2), (0.4425, 0.3612, 0.2), (0.4707, 0.3527, 0.2), (0.5, 0.5, 0.2), (0.3751, 0.4166, 0.2), (0.5, -0.35, 0.175), (-0.35, 0.5, 0.175), (0.5, 0.3498, 0.175), (0.348, 0.5, 0.175)], [], [(21, 11, 12, 3), (1, 8, 5, 67, 34, 35, 69, 0), (3, 12, 8, 1), (12, 11, 5, 8), (49, 47, 26, 25, 23, 52, 2, 7, 50, 14, 51, 18), (11, 21, 23, 25), (5, 11, 25, 26), (45, 4, 54, 53), (4, 10, 55, 54), (10, 15, 56, 55), (15, 19, 57, 56), (57, 19, 20, 58), (58, 20, 22, 59), (59, 22, 24, 60), (60, 24, 34, 48), (41, 40, 28, 46), (42, 29, 28, 40), (43, 31, 29, 42), (44, 32, 31, 43), (33, 32, 44, 38), (30, 33, 38, 39), (27, 30, 39, 37), (35, 27, 37, 36), (34, 24, 22, 20, 19, 15, 10, 4, 45, 46, 28, 29, 31, 32, 33, 30, 27, 35), (2, 52, 53, 54), (65, 9, 6, 62, 63, 61, 64, 17, 16, 13), (7, 2, 54, 55), (56, 50, 7, 55), (57, 14, 50, 56), (58, 51, 14, 57), (58, 59, 18, 51), (60, 49, 18, 59), (47, 49, 60, 48), (61, 63, 40, 41), (40, 63, 62, 42), (42, 62, 6, 43), (44, 43, 6, 9), (44, 9, 65, 38), (39, 38, 65, 13), (13, 16, 37, 39), (16, 17, 36, 37), (41, 46, 68, 61), (5, 26, 47, 67), (53, 52, 66, 45), (66, 52, 23, 21), (67, 47, 48, 34), (61, 68, 0, 64), (35, 36, 17, 69), (69, 17, 64, 0), (1, 0, 68, 46, 45, 66, 21, 3)])
me_cube_014.polygons.foreach_set('use_smooth', [1, 1, 1, 1, 1, 1, 1, 1, 1, 1, 1, 1, 1, 1, 1, 1, 1, 1, 1, 1, 1, 1, 1, 1, 1, 0, 1, 1, 1, 1, 1, 1, 1, 0, 1, 1, 1, 1, 1, 0, 0, 1, 1, 1, 1, 1, 1, 1, 1, 1])
me_cube_014.polygons.foreach_set('material_index', [0, 0, 0, 0, 0, 0, 0, 0, 0, 0, 0, 0, 0, 0, 0, 0, 0, 0, 0, 0, 0, 0, 0, 1, 0, 0, 0, 0, 0, 0, 0, 0, 0, 0, 0, 0, 0, 0, 0, 0, 0, 0, 0, 0, 0, 0, 0, 0, 0, 0])
_uv = me_cube_014.uv_layers.new(name='UVMap')
_uv.uv.foreach_set('vector', [0.02937, 0.9678, 0.02937, 0.9678, 0.02937, 0.9678, 0.02937, 0.9678, 0.02937, 0.9678, 0.02937, 0.9678, 0.02937, 0.9678, 0.02937, 0.9678, 0.02937, 0.9678, 0.02937, 0.9678, 0.02937, 0.9678, 0.02937, 0.9678, 0.02937, 0.9678, 0.02937, 0.9678, 0.02937, 0.9678, 0.02937, 0.9678, 0.02937, 0.9678, 0.02937, 0.9678, 0.02937, 0.9678, 0.02937, 0.9678, 0.09409, 0.9689, 0.09409, 0.9689, 0.09409, 0.9689, 0.09409, 0.9689, 0.09409, 0.9689, 0.09409, 0.9689, 0.09409, 0.9689, 0.09409, 0.9689, 0.09409, 0.9689, 0.09409, 0.9689, 0.09409, 0.9689, 0.09409, 0.9689, 0.09409, 0.9689, 0.09409, 0.9689, 0.09409, 0.9689, 0.09409, 0.9689, 0.09409, 0.9689, 0.09409, 0.9689, 0.09409, 0.9689, 0.09409, 0.9689, 0.02937, 0.9678, 0.02937, 0.9678, 0.02937, 0.9678, 0.02937, 0.9678, 0.02937, 0.9678, 0.02937, 0.9678, 0.02937, 0.9678, 0.02937, 0.9678, 0.02937, 0.9678, 0.02937, 0.9678, 0.02937, 0.9678, 0.02937, 0.9678, 0.02937, 0.9678, 0.02937, 0.9678, 0.02937, 0.9678, 0.02937, 0.9678, 0.02937, 0.9678, 0.02937, 0.9678, 0.02937, 0.9678, 0.02937, 0.9678, 0.02937, 0.9678, 0.02937, 0.9678, 0.02937, 0.9678, 0.02937, 0.9678, 0.02937, 0.9678, 0.02937, 0.9678, 0.02937, 0.9678, 0.02937, 0.9678, 0.02937, 0.9678, 0.02937, 0.9678, 0.02937, 0.9678, 0.02937, 0.9678, 0.02937, 0.9678, 0.02937, 0.9678, 0.02937, 0.9678, 0.02937, 0.9678, 0.02937, 0.9678, 0.02937, 0.9678, 0.02937, 0.9678, 0.02937, 0.9678, 0.02937, 0.9678, 0.02937, 0.9678, 0.02937, 0.9678, 0.02937, 0.9678, 0.02937, 0.9678, 0.02937, 0.9678, 0.02937, 0.9678, 0.02937, 0.9678, 0.02937, 0.9678, 0.02937, 0.9678, 0.02937, 0.9678, 0.02937, 0.9678, 0.02937, 0.9678, 0.02937, 0.9678, 0.02937, 0.9678, 0.02937, 0.9678, 0.02937, 0.9678, 0.02937, 0.9678, 0.02937, 0.9678, 0.02937, 0.9678, 0.02937, 0.9678, 0.02937, 0.9678, 0.02937, 0.9678, 0.02937, 0.9678, 0.2178, 0.9681, 0.2178, 0.9681, 0.2178, 0.9681, 0.2178, 0.9681, 0.2178, 0.9681, 0.2178, 0.9681, 0.2178, 0.9681, 0.2178, 0.9681, 0.2178, 0.9681, 0.2178, 0.9681, 0.2178, 0.9681, 0.2178, 0.9681, 0.2178, 0.9681, 0.2178, 0.9681, 0.2178, 0.9681, 0.2178, 0.9681, 0.2178, 0.9681, 0.2178, 0.9681, 0.02937, 0.9678, 0.02937, 0.9678, 0.02937, 0.9678, 0.02937, 0.9678, 0.09409, 0.9689, 0.09409, 0.9689, 0.09409, 0.9689, 0.09409, 0.9689, 0.09409, 0.9689, 0.09409, 0.9689, 0.09409, 0.9689, 0.09409, 0.9689, 0.09409, 0.9689, 0.09409, 0.9689, 0.02937, 0.9678, 0.02937, 0.9678, 0.02937, 0.9678, 0.02937, 0.9678, 0.02937, 0.9678, 0.02937, 0.9678, 0.02937, 0.9678, 0.02937, 0.9678, 0.02937, 0.9678, 0.02937, 0.9678, 0.02937, 0.9678, 0.02937, 0.9678, 0.02937, 0.9678, 0.02937, 0.9678, 0.02937, 0.9678, 0.02937, 0.9678, 0.02937, 0.9678, 0.02937, 0.9678, 0.02937, 0.9678, 0.02937, 0.9678, 0.02937, 0.9678, 0.02937, 0.9678, 0.02937, 0.9678, 0.02937, 0.9678, 0.02937, 0.9678, 0.02937, 0.9678, 0.02937, 0.9678, 0.02937, 0.9678, 0.02937, 0.9678, 0.02937, 0.9678, 0.02937, 0.9678, 0.02937, 0.9678, 0.02937, 0.9678, 0.02937, 0.9678, 0.02937, 0.9678, 0.02937, 0.9678, 0.02937, 0.9678, 0.02937, 0.9678, 0.02937, 0.9678, 0.02937, 0.9678, 0.02937, 0.9678, 0.02937, 0.9678, 0.02937, 0.9678, 0.02937, 0.9678, 0.02937, 0.9678, 0.02937, 0.9678, 0.02937, 0.9678, 0.02937, 0.9678, 0.02937, 0.9678, 0.02937, 0.9678, 0.02937, 0.9678, 0.02937, 0.9678, 0.02937, 0.9678, 0.02937, 0.9678, 0.02937, 0.9678, 0.02937, 0.9678, 0.02937, 0.9678, 0.02937, 0.9678, 0.02937, 0.9678, 0.02937, 0.9678, 0.02937, 0.9678, 0.02937, 0.9678, 0.02937, 0.9678, 0.02937, 0.9678, 0.09409, 0.9689, 0.09409, 0.9689, 0.09409, 0.9689, 0.09409, 0.9689, 0.02937, 0.9678, 0.02937, 0.9678, 0.02937, 0.9678, 0.02937, 0.9678, 0.09409, 0.9689, 0.09409, 0.9689, 0.09409, 0.9689, 0.09409, 0.9689, 0.02937, 0.9678, 0.02937, 0.9678, 0.02937, 0.9678, 0.02937, 0.9678, 0.09409, 0.9689, 0.09409, 0.9689, 0.09409, 0.9689, 0.09409, 0.9689, 0.02937, 0.9678, 0.02937, 0.9678, 0.02937, 0.9678, 0.02937, 0.9678, 0.09409, 0.9689, 0.09409, 0.9689, 0.09409, 0.9689, 0.09409, 0.9689, 0.02937, 0.9678, 0.02937, 0.9678, 0.02937, 0.9678, 0.02937, 0.9678, 0.02937, 0.9678, 0.02937, 0.9678, 0.02937, 0.9678, 0.02937, 0.9678])
me_cube_014.materials.append(mat_colorpalette)
me_cube_014.materials.append(mat_water)
me_cube_014.use_mirror_vertex_groups = False
me_cube_014.update()
me_cube_022 = bpy.data.meshes.new('Cube.022')
me_cube_022.from_pydata([(0.5, 0.5, 0.2), (0.5, 0.5, 0.0), (0.5, -0.5, 0.2), (0.5, -0.5, 0.0), (-0.5, 0.5, 0.2), (-0.5, 0.5, 0.0), (-0.5, -0.5, 0.2), (-0.5, -0.5, 0.0), (0.5, 0.3, 0.2), (0.5, -0.3, 0.2), (-0.5, -0.3, 0.2), (-0.5, 0.3, 0.2), (-0.5, -0.5, 0.175), (0.5, 0.5, 0.175), (0.5, -0.5, 0.175), (-0.5, 0.5, 0.175), (0.5, 0.3, 0.175), (0.5, -0.3, 0.175), (-0.5, -0.3, 0.175), (-0.5, 0.3, 0.175), (0.5, -0.35, 0.2), (-0.5, -0.35, 0.2), (-0.5, -0.35, 0.175), (0.5, -0.35, 0.175), (0.5, 0.35, 0.2), (0.5, 0.35, 0.175), (-0.5, 0.35, 0.2), (-0.5, 0.35, 0.175), (-0.3138, 0.01525, 0.3597), (-0.3061, 0.1898, 0.4088), (-0.4953, -0.01013, 0.4012), (-0.2924, 0.07479, 0.4026), (-0.2711, -0.05363, 0.2467), (-0.2113, 0.2922, 0.2729), (-0.4337, 0.2452, 0.4417), (-0.4331, -0.1563, 0.1972), (-0.4026, -0.024, 0.368), (-0.2452, 0.0768, 0.3006), (-0.4619, 0.3083, 0.2566), (-0.3279, -0.1504, 0.2256), (-0.4046, 0.05272, 0.4245), (-0.2638, -0.04563, 0.1458), (-0.2326, 0.06975, 0.1613), (-0.3065, 0.301, 0.139), (-0.4633, 0.3473, 0.1347), (-0.4328, -0.1362, 0.1475), (-0.3341, -0.1166, 0.1511), (-0.499, 0.3196, 0.1705), (-0.499, 0.2943, 0.2485), (-0.499, 0.2389, 0.1453), (-0.499, 0.2577, 0.3371), (-0.499, 0.2464, 0.4198), (-0.499, -0.03757, 0.1791), (-0.499, -0.04681, 0.2014), (-0.499, -0.0311, 0.1436), (-0.499, 0.01155, 0.3362), (-0.499, 0.0005742, 0.4028), (-0.499, 0.1619, 0.4276), (-0.499, 0.09435, 0.4207), (-0.499, 0.1982, 0.1469), (-0.499, 0.2256, 0.1466), (-0.2822, -0.1483, 0.3335), (-0.4708, -0.1178, 0.3502), (-0.3392, -0.3292, 0.299), (-0.486, -0.3284, 0.353), (-0.3875, -0.08173, 0.3692), (-0.2517, -0.08, 0.2153), (-0.4688, -0.2063, 0.3979), (-0.4403, -0.3529, 0.314), (-0.2874, -0.2097, 0.3517), (-0.4183, -0.02525, 0.2278), (-0.1908, -0.18, 0.2149), (-0.382, -0.2273, 0.402), (-0.499, -0.05385, 0.2272), (-0.499, -0.07984, 0.2816), (-0.499, -0.1066, 0.3149), (-0.499, -0.1477, 0.3246), (-0.499, -0.2124, 0.3573), (-0.499, -0.2826, 0.3352), (-0.499, -0.3359, 0.3291), (-0.499, -0.357, 0.2418), (-0.3467, -0.05372, 0.1716), (-0.2632, -0.07382, 0.1644), (-0.4272, -0.03894, 0.1699), (-0.499, -0.06425, 0.1678), (-0.4593, -0.04748, 0.1693), (-0.4498, -0.3684, 0.1802), (-0.4761, -0.3603, 0.1728), (-0.499, -0.312, 0.1647), (-0.2792, -0.3449, 0.1703), (-0.2355, -0.2652, 0.1664), (-0.2243, -0.2459, 0.1663), (-0.2569, -0.296, 0.1633), (-0.2059, -0.1804, 0.1693), (-0.499, -0.2631, 0.1624), (-0.499, -0.2109, 0.1624), (-0.1475, -0.1097, 0.2313), (-0.08017, -0.1849, 0.2351), (-0.07709, -0.01442, 0.199), (0.006185, -0.0827, 0.2304), (-0.123, -0.1571, 0.2463), (-0.1541, -0.1382, 0.1877), (-0.01963, -0.2304, 0.2177), (-0.03673, -0.1416, 0.2463), (0.05952, -0.08218, 0.2021), (-0.01177, -0.03849, 0.2144), (-0.1128, -0.0699, 0.233), (-0.1161, -0.2017, 0.2021), (0.04492, -0.1735, 0.2191), (0.02311, -0.01604, 0.1867), (-0.1294, -0.06721, 0.181), (-0.07102, -0.1072, 0.2397), (-0.1378, -0.139, 0.1699), (-0.09586, -0.191, 0.1699), (-0.01245, -0.2192, 0.1699), (0.004759, -0.2236, 0.1699), (0.04639, -0.1806, 0.1699), (0.06236, -0.1666, 0.1699), (0.08212, -0.1028, 0.1699), (0.0825, -0.08813, 0.1699), (0.03387, -0.0488, 0.1699), (0.02158, -0.01457, 0.1699), (-0.02489, 0.000717, 0.1699), (-0.09204, 0.01116, 0.1699), (-0.1121, -0.02085, 0.1699), (-0.1224, -0.06719, 0.1699), (-0.1255, -0.09208, 0.1699), (-0.002197, 0.06077, 0.3099), (-0.07851, 0.2901, 0.3468), (-0.2138, 0.08926, 0.2767), (-0.2694, 0.2854, 0.3249), (-0.03032, 0.2086, 0.3416), (0.004342, 0.0712, 0.2248), (-0.05208, 0.3938, 0.2323), (-0.1654, 0.2934, 0.3462), (-0.3024, 0.3367, 0.2422), (-0.2796, 0.2356, 0.2992), (-0.2059, -0.002922, 0.1972), (-0.09041, 0.0698, 0.3218), (0.02091, 0.2506, 0.2338), (-0.1863, 0.4019, 0.2425), (-0.3183, 0.2401, 0.193), (-0.09886, 0.002202, 0.2242), (-0.1806, 0.1826, 0.3465), (-0.01467, 0.1037, 0.1592), (-0.008171, 0.2642, 0.1592), (-0.06717, 0.4033, 0.1592), (-0.1866, 0.4091, 0.1592), (-0.2908, 0.3624, 0.1592), (-0.2849, 0.2675, 0.1592), (-0.2996, 0.2363, 0.1592), (-0.2039, 0.02033, 0.1592), (-0.1058, 0.0374, 0.1592)], [], [(20, 21, 6, 2), (14, 2, 6, 12), (27, 26, 4, 15), (1, 3, 7, 5), (23, 20, 2, 14), (15, 4, 0, 13), (3, 14, 12, 7), (7, 12, 22, 18, 19, 27, 15, 5), (1, 13, 25, 16, 17, 23, 14, 3), (25, 24, 8, 16), (16, 8, 11, 19), (22, 21, 10, 18), (17, 18, 10, 9), (24, 26, 11, 8), (19, 18, 17, 16), (12, 6, 21, 22), (9, 10, 21, 20), (17, 9, 20, 23), (0, 4, 26, 24), (13, 0, 24, 25), (19, 11, 26, 27), (28, 32, 37, 31), (37, 32, 41, 42), (33, 37, 42, 43), (31, 37, 33, 29), (29, 33, 38, 34), (38, 33, 43, 44), (48, 38, 44, 49, 47), (50, 51, 34, 38, 48), (45, 35, 53, 52, 54), (53, 35, 30, 56, 55), (30, 35, 39, 36), (39, 35, 45, 46), (41, 32, 39, 46), (36, 39, 32, 28), (29, 34, 40, 31), (58, 40, 34, 51, 57), (30, 36, 40, 58, 56), (31, 40, 36, 28), (44, 43, 42, 41, 46, 45, 54, 59, 60, 49), (51, 50, 48, 47, 49, 60, 59, 54, 52, 53, 55, 56, 58, 57), (61, 66, 70, 65), (70, 66, 82, 81, 83), (75, 62, 65, 70, 73, 74), (77, 67, 62, 75, 76), (79, 64, 67, 77, 78), (86, 68, 64, 79, 80, 87), (63, 68, 86, 89), (63, 89, 71, 69), (90, 91, 93, 71, 89, 92), (66, 71, 93, 82), (69, 71, 66, 61), (62, 67, 72, 65), (67, 64, 68, 72), (72, 68, 63, 69), (65, 72, 69, 61), (70, 83, 85, 84, 73), (87, 80, 88), (73, 84, 95, 94, 77, 76, 75, 74), (78, 77, 94, 88, 80, 79), (82, 93, 91, 90, 92, 89, 86, 87, 88, 94, 95, 84, 85, 83, 81), (96, 101, 107, 100), (113, 107, 101, 112), (102, 107, 113, 114, 115), (100, 107, 102, 97), (97, 102, 108, 103), (108, 102, 115, 116, 117), (104, 108, 117, 118, 119), (103, 108, 104, 99), (99, 104, 109, 105), (109, 104, 119, 120, 121), (121, 122, 109), (123, 98, 105, 109, 122), (98, 123, 124, 110, 106), (125, 110, 124), (101, 110, 125, 126, 112), (106, 110, 101, 96), (97, 103, 111, 100), (103, 99, 105, 111), (111, 105, 98, 106), (100, 111, 106, 96), (127, 132, 139, 131), (139, 132, 144, 145), (133, 139, 145, 146), (131, 139, 133, 128), (128, 133, 140, 134), (140, 133, 146, 147), (135, 140, 147, 148), (134, 140, 135, 130), (130, 135, 141, 136), (141, 135, 148, 149, 150), (151, 137, 141, 150), (136, 141, 137, 129), (129, 137, 142, 138), (142, 137, 151, 152), (144, 132, 142, 152), (138, 142, 132, 127), (128, 134, 143, 131), (134, 130, 136, 143), (143, 136, 129, 138), (131, 143, 138, 127), (5, 15, 13, 1)])
me_cube_022.polygons.foreach_set('material_index', [0, 0, 0, 0, 0, 0, 0, 0, 0, 0, 0, 0, 0, 0, 1, 0, 0, 0, 0, 0, 0, 0, 0, 0, 0, 0, 0, 0, 0, 0, 0, 0, 0, 0, 0, 0, 0, 0, 0, 0, 0, 0, 0, 0, 0, 0, 0, 0, 0, 0, 0, 0, 0, 0, 0, 0, 0, 0, 0, 0, 0, 0, 0, 0, 0, 0, 0, 0, 0, 0, 0, 0, 0, 0, 0, 0, 0, 0, 0, 0, 0, 0, 0, 0, 0, 0, 0, 0, 0, 0, 0, 0, 0, 0, 0, 0, 0, 0, 0, 0, 0, 0])
_uv = me_cube_022.uv_layers.new(name='UVMap')
_uv.uv.foreach_set('vector', [0.0939, 0.9675, 0.0939, 0.9675, 0.0939, 0.9675, 0.0939, 0.9675, 0.0939, 0.9675, 0.0939, 0.9675, 0.0939, 0.9675, 0.0939, 0.9675, 0.0939, 0.9675, 0.0939, 0.9675, 0.0939, 0.9675, 0.0939, 0.9675, 0.03099, 0.9653, 0.03099, 0.9653, 0.03099, 0.9653, 0.03099, 0.9653, 0.0939, 0.9675, 0.0939, 0.9675, 0.0939, 0.9675, 0.0939, 0.9675, 0.0939, 0.9675, 0.0939, 0.9675, 0.0939, 0.9675, 0.0939, 0.9675, 0.03099, 0.9653, 0.03099, 0.9653, 0.03099, 0.9653, 0.03099, 0.9653, 0.03099, 0.9653, 0.03099, 0.9653, 0.03099, 0.9653, 0.03099, 0.9653, 0.03099, 0.9653, 0.03099, 0.9653, 0.03099, 0.9653, 0.03099, 0.9653, 0.03099, 0.9653, 0.03099, 0.9653, 0.03099, 0.9653, 0.03099, 0.9653, 0.03099, 0.9653, 0.03099, 0.9653, 0.03099, 0.9653, 0.03099, 0.9653, 0.03099, 0.9653, 0.03099, 0.9653, 0.03099, 0.9653, 0.03099, 0.9653, 0.03099, 0.9653, 0.03099, 0.9653, 0.03099, 0.9653, 0.03099, 0.9653, 0.03099, 0.9653, 0.03099, 0.9653, 0.03099, 0.9653, 0.03099, 0.9653, 0.03099, 0.9653, 0.03099, 0.9653, 0.03099, 0.9653, 0.03099, 0.9653, 0.03099, 0.9653, 0.03099, 0.9653, 0.03099, 0.9653, 0.03099, 0.9653, 0.2185, 0.9708, 0.2185, 0.9708, 0.2185, 0.9708, 0.2185, 0.9708, 0.0939, 0.9675, 0.0939, 0.9675, 0.0939, 0.9675, 0.0939, 0.9675, 0.03099, 0.9653, 0.03099, 0.9653, 0.03099, 0.9653, 0.03099, 0.9653, 0.03099, 0.9653, 0.03099, 0.9653, 0.03099, 0.9653, 0.03099, 0.9653, 0.0939, 0.9675, 0.0939, 0.9675, 0.0939, 0.9675, 0.0939, 0.9675, 0.0939, 0.9675, 0.0939, 0.9675, 0.0939, 0.9675, 0.0939, 0.9675, 0.03099, 0.9653, 0.03099, 0.9653, 0.03099, 0.9653, 0.03099, 0.9653, 0.1556, 0.907, 0.1556, 0.907, 0.1556, 0.907, 0.1556, 0.907, 0.1556, 0.907, 0.1556, 0.907, 0.1556, 0.907, 0.1556, 0.907, 0.1556, 0.907, 0.1556, 0.907, 0.1556, 0.907, 0.1556, 0.907, 0.1556, 0.907, 0.1556, 0.907, 0.1556, 0.907, 0.1556, 0.907, 0.1556, 0.907, 0.1556, 0.907, 0.1556, 0.907, 0.1556, 0.907, 0.1556, 0.907, 0.1556, 0.907, 0.1556, 0.907, 0.1556, 0.907, 0.1556, 0.907, 0.1556, 0.907, 0.1556, 0.907, 0.1556, 0.907, 0.1556, 0.907, 0.1556, 0.907, 0.1556, 0.907, 0.1556, 0.907, 0.1556, 0.907, 0.1556, 0.907, 0.1556, 0.907, 0.1556, 0.907, 0.1556, 0.907, 0.1556, 0.907, 0.1556, 0.907, 0.1556, 0.907, 0.1556, 0.907, 0.1556, 0.907, 0.1556, 0.907, 0.1556, 0.907, 0.1556, 0.907, 0.1556, 0.907, 0.1556, 0.907, 0.1556, 0.907, 0.1556, 0.907, 0.1556, 0.907, 0.1556, 0.907, 0.1556, 0.907, 0.1556, 0.907, 0.1556, 0.907, 0.1556, 0.907, 0.1556, 0.907, 0.1556, 0.907, 0.1556, 0.907, 0.1556, 0.907, 0.1556, 0.907, 0.1556, 0.907, 0.1556, 0.907, 0.1556, 0.907, 0.1556, 0.907, 0.1556, 0.907, 0.1556, 0.907, 0.1556, 0.907, 0.1556, 0.907, 0.1556, 0.907, 0.1556, 0.907, 0.1556, 0.907, 0.1556, 0.907, 0.1556, 0.907, 0.1556, 0.907, 0.1556, 0.907, 0.1556, 0.907, 0.1556, 0.907, 0.1556, 0.907, 0.1556, 0.907, 0.1556, 0.907, 0.1556, 0.907, 0.1556, 0.907, 0.1556, 0.907, 0.1556, 0.907, 0.1556, 0.907, 0.1556, 0.907, 0.1556, 0.907, 0.1556, 0.907, 0.1556, 0.907, 0.1556, 0.907, 0.1556, 0.907, 0.1556, 0.907, 0.1556, 0.907, 0.1556, 0.907, 0.1556, 0.907, 0.1556, 0.907, 0.1556, 0.907, 0.1556, 0.907, 0.1556, 0.907, 0.1556, 0.907, 0.1556, 0.907, 0.1556, 0.907, 0.1556, 0.907, 0.1556, 0.907, 0.1556, 0.907, 0.1556, 0.907, 0.1556, 0.907, 0.1556, 0.907, 0.1556, 0.907, 0.1556, 0.907, 0.1556, 0.907, 0.1556, 0.907, 0.1556, 0.907, 0.1556, 0.907, 0.1556, 0.907, 0.1556, 0.907, 0.1556, 0.907, 0.1556, 0.907, 0.1556, 0.907, 0.1556, 0.907, 0.1556, 0.907, 0.1556, 0.907, 0.1556, 0.907, 0.1556, 0.907, 0.1556, 0.907, 0.1556, 0.907, 0.1556, 0.907, 0.1556, 0.907, 0.1556, 0.907, 0.1556, 0.907, 0.1556, 0.907, 0.1556, 0.907, 0.1556, 0.907, 0.1556, 0.907, 0.1556, 0.907, 0.1556, 0.907, 0.1556, 0.907, 0.1556, 0.907, 0.1556, 0.907, 0.1556, 0.907, 0.1556, 0.907, 0.1556, 0.907, 0.1556, 0.907, 0.1556, 0.907, 0.1556, 0.907, 0.1556, 0.907, 0.1556, 0.907, 0.1556, 0.907, 0.1556, 0.907, 0.1556, 0.907, 0.1556, 0.907, 0.1556, 0.907, 0.1556, 0.907, 0.1556, 0.907, 0.1556, 0.907, 0.1556, 0.907, 0.1556, 0.907, 0.1556, 0.907, 0.1556, 0.907, 0.1556, 0.907, 0.1556, 0.907, 0.1556, 0.907, 0.1556, 0.907, 0.1556, 0.907, 0.1556, 0.907, 0.1556, 0.907, 0.1556, 0.907, 0.1556, 0.907, 0.1556, 0.907, 0.1556, 0.907, 0.1556, 0.907, 0.1556, 0.907, 0.1556, 0.907, 0.1556, 0.907, 0.1556, 0.907, 0.1556, 0.907, 0.1556, 0.907, 0.1556, 0.907, 0.1556, 0.907, 0.1556, 0.907, 0.1556, 0.907, 0.1556, 0.907, 0.1556, 0.907, 0.1556, 0.907, 0.1556, 0.907, 0.1556, 0.907, 0.1556, 0.907, 0.1556, 0.907, 0.1556, 0.907, 0.1556, 0.907, 0.1556, 0.907, 0.1556, 0.907, 0.1556, 0.907, 0.1556, 0.907, 0.1556, 0.907, 0.1556, 0.907, 0.1556, 0.907, 0.1556, 0.907, 0.1556, 0.907, 0.1556, 0.907, 0.1556, 0.907, 0.1556, 0.907, 0.1556, 0.907, 0.1556, 0.907, 0.1556, 0.907, 0.1556, 0.907, 0.1556, 0.907, 0.1556, 0.907, 0.1556, 0.907, 0.1556, 0.907, 0.1556, 0.907, 0.1556, 0.907, 0.1556, 0.907, 0.1556, 0.907, 0.1556, 0.907, 0.1556, 0.907, 0.1556, 0.907, 0.1556, 0.907, 0.1556, 0.907, 0.1556, 0.907, 0.1556, 0.907, 0.1556, 0.907, 0.1556, 0.907, 0.1556, 0.907, 0.1556, 0.907, 0.1556, 0.907, 0.1556, 0.907, 0.1556, 0.907, 0.1556, 0.907, 0.1556, 0.907, 0.1556, 0.907, 0.1556, 0.907, 0.1556, 0.907, 0.1556, 0.907, 0.1556, 0.907, 0.1556, 0.907, 0.1556, 0.907, 0.1556, 0.907, 0.1556, 0.907, 0.1556, 0.907, 0.1556, 0.907, 0.1556, 0.907, 0.1556, 0.907, 0.1556, 0.907, 0.1556, 0.907, 0.1556, 0.907, 0.1556, 0.907, 0.1556, 0.907, 0.1556, 0.907, 0.1556, 0.907, 0.1556, 0.907, 0.1556, 0.907, 0.1556, 0.907, 0.1556, 0.907, 0.1556, 0.907, 0.1556, 0.907, 0.1556, 0.907, 0.1556, 0.907, 0.1556, 0.907, 0.1556, 0.907, 0.1556, 0.907, 0.1556, 0.907, 0.1556, 0.907, 0.1556, 0.907, 0.1556, 0.907, 0.1556, 0.907, 0.1556, 0.907, 0.1556, 0.907, 0.1556, 0.907, 0.1556, 0.907, 0.1556, 0.907, 0.1556, 0.907, 0.1556, 0.907, 0.1556, 0.907, 0.1556, 0.907, 0.1556, 0.907, 0.1556, 0.907, 0.1556, 0.907, 0.1556, 0.907, 0.1556, 0.907, 0.1556, 0.907, 0.1556, 0.907, 0.1556, 0.907, 0.1556, 0.907, 0.1556, 0.907, 0.1556, 0.907, 0.1556, 0.907, 0.1556, 0.907, 0.1556, 0.907, 0.1556, 0.907, 0.1556, 0.907, 0.1556, 0.907, 0.1556, 0.907, 0.1556, 0.907, 0.1556, 0.907, 0.1556, 0.907, 0.1556, 0.907, 0.1556, 0.907, 0.1556, 0.907, 0.1556, 0.907, 0.1556, 0.907, 0.1556, 0.907, 0.1556, 0.907, 0.1556, 0.907, 0.1556, 0.907, 0.1556, 0.907, 0.1556, 0.907, 0.1556, 0.907, 0.1556, 0.907, 0.1556, 0.907, 0.1556, 0.907, 0.1556, 0.907, 0.1556, 0.907, 0.1556, 0.907, 0.1556, 0.907, 0.1556, 0.907, 0.1556, 0.907, 0.1556, 0.907, 0.1556, 0.907, 0.1556, 0.907, 0.1556, 0.907, 0.1556, 0.907, 0.1556, 0.907, 0.1556, 0.907, 0.1556, 0.907, 0.1556, 0.907, 0.1556, 0.907, 0.1556, 0.907, 0.1556, 0.907, 0.1556, 0.907, 0.1556, 0.907, 0.1556, 0.907, 0.1556, 0.907, 0.1556, 0.907, 0.1556, 0.907, 0.1556, 0.907, 0.1556, 0.907, 0.1556, 0.907, 0.1556, 0.907, 0.1556, 0.907, 0.1556, 0.907, 0.1556, 0.907, 0.1556, 0.907, 0.1556, 0.907, 0.1556, 0.907, 0.1556, 0.907, 0.1556, 0.907, 0.1556, 0.907, 0.1556, 0.907, 0.1556, 0.907, 0.1556, 0.907, 0.1556, 0.907, 0.1556, 0.907, 0.1556, 0.907, 0.1556, 0.907, 0.1556, 0.907, 0.1556, 0.907, 0.1556, 0.907, 0.1556, 0.907, 0.1556, 0.907, 0.1556, 0.907, 0.1556, 0.907, 0.1556, 0.907, 0.1556, 0.907, 0.1556, 0.907, 0.1556, 0.907, 0.1556, 0.907, 0.1556, 0.907, 0.1556, 0.907, 0.1556, 0.907, 0.1556, 0.907, 0.1556, 0.907, 0.1556, 0.907, 0.1556, 0.907, 0.03099, 0.9653, 0.03099, 0.9653, 0.03099, 0.9653, 0.03099, 0.9653])
me_cube_022.materials.append(mat_colorpalette)
me_cube_022.materials.append(mat_water)
me_cube_022.use_mirror_vertex_groups = False
me_cube_022.update()
me_cube_017 = bpy.data.meshes.new('Cube.017')
me_cube_017.from_pydata([(0.1346, -0.1135, 0.0605), (0.05826, 0.1159, 0.09733), (-0.07702, -0.08497, 0.02727), (-0.1326, 0.1112, 0.07551), (0.1065, 0.03437, 0.09212), (0.1411, -0.103, -0.02461), (0.0847, 0.2196, -0.01712), (-0.02866, 0.1192, 0.09681), (-0.1657, 0.1625, -0.00725), (-0.1428, 0.06141, 0.0498), (-0.06909, -0.1772, -0.05222), (0.04636, -0.1044, 0.07236), (0.1577, 0.07636, -0.01562), (-0.04948, 0.2277, -0.006947), (-0.1815, 0.06588, -0.05644), (0.03791, -0.172, -0.0252), (-0.0438, 0.008418, 0.09709), (0.1221, -0.07057, -0.09025), (0.1286, 0.08998, -0.09025), (0.0696, 0.2291, -0.09025), (-0.0498, 0.2349, -0.09025), (-0.154, 0.1882, -0.09025), (-0.1481, 0.0933, -0.09025), (-0.1628, 0.06212, -0.09025), (-0.06708, -0.1539, -0.09025), (0.03096, -0.1368, -0.09025)], [], [(0, 5, 12, 4), (12, 5, 17, 18), (6, 12, 18, 19), (4, 12, 6, 1), (1, 6, 13, 7), (13, 6, 19, 20), (8, 13, 20, 21), (7, 13, 8, 3), (3, 8, 14, 9), (14, 8, 21, 22, 23), (24, 10, 14, 23), (9, 14, 10, 2), (2, 10, 15, 11), (15, 10, 24, 25), (17, 5, 15, 25), (11, 15, 5, 0), (1, 7, 16, 4), (7, 3, 9, 16), (16, 9, 2, 11), (4, 16, 11, 0)])
_uv = me_cube_017.uv_layers.new(name='UVMap')
_uv.uv.foreach_set('vector', [0.1605, 0.9108, 0.1605, 0.9108, 0.1605, 0.9108, 0.1605, 0.9108, 0.1605, 0.9108, 0.1605, 0.9108, 0.1605, 0.9108, 0.1605, 0.9108, 0.1605, 0.9108, 0.1605, 0.9108, 0.1605, 0.9108, 0.1605, 0.9108, 0.1605, 0.9108, 0.1605, 0.9108, 0.1605, 0.9108, 0.1605, 0.9108, 0.1605, 0.9108, 0.1605, 0.9108, 0.1605, 0.9108, 0.1605, 0.9108, 0.1605, 0.9108, 0.1605, 0.9108, 0.1605, 0.9108, 0.1605, 0.9108, 0.1605, 0.9108, 0.1605, 0.9108, 0.1605, 0.9108, 0.1605, 0.9108, 0.1605, 0.9108, 0.1605, 0.9108, 0.1605, 0.9108, 0.1605, 0.9108, 0.1605, 0.9108, 0.1605, 0.9108, 0.1605, 0.9108, 0.1605, 0.9108, 0.1605, 0.9108, 0.1605, 0.9108, 0.1605, 0.9108, 0.1605, 0.9108, 0.1605, 0.9108, 0.1605, 0.9108, 0.1605, 0.9108, 0.1605, 0.9108, 0.1605, 0.9108, 0.1605, 0.9108, 0.1605, 0.9108, 0.1605, 0.9108, 0.1605, 0.9108, 0.1605, 0.9108, 0.1605, 0.9108, 0.1605, 0.9108, 0.1605, 0.9108, 0.1605, 0.9108, 0.1605, 0.9108, 0.1605, 0.9108, 0.1605, 0.9108, 0.1605, 0.9108, 0.1605, 0.9108, 0.1605, 0.9108, 0.1605, 0.9108, 0.1605, 0.9108, 0.1605, 0.9108, 0.1605, 0.9108, 0.1605, 0.9108, 0.1605, 0.9108, 0.1605, 0.9108, 0.1605, 0.9108, 0.1605, 0.9108, 0.1605, 0.9108, 0.1605, 0.9108, 0.1605, 0.9108, 0.1605, 0.9108, 0.1605, 0.9108, 0.1605, 0.9108, 0.1605, 0.9108, 0.1605, 0.9108, 0.1605, 0.9108, 0.1605, 0.9108, 0.1605, 0.9108, 0.1605, 0.9108])
me_cube_017.materials.append(mat_colorpalette)
me_cube_017.update()
me_cube_018 = bpy.data.meshes.new('Cube.018')
me_cube_018.from_pydata([(-0.1811, 0.036, -0.009043), (-0.1138, -0.03923, -0.005261), (-0.1107, 0.1312, -0.0414), (-0.02744, 0.06296, -0.009987), (-0.1566, -0.01149, 0.005958), (-0.1878, 0.007472, -0.05269), (-0.05325, -0.08474, -0.0227), (-0.07035, 0.004052, 0.005926), (0.0259, 0.06348, -0.03825), (-0.04539, 0.1072, -0.02598), (-0.1465, 0.07576, -0.007365), (-0.1498, -0.056, -0.03826), (0.0113, -0.02779, -0.02123), (-0.01051, 0.1296, -0.05367), (-0.163, 0.07845, -0.05934), (-0.1046, 0.03846, -0.0006776), (-0.1714, 0.0067, -0.07045), (-0.1295, -0.04532, -0.07045), (-0.04607, -0.07353, -0.07045), (-0.02886, -0.0779, -0.07045), (0.01277, -0.03492, -0.07045), (0.02873, -0.02089, -0.07045), (0.0485, 0.04288, -0.07045), (0.04888, 0.05754, -0.07045), (0.0002446, 0.09686, -0.07045), (-0.01205, 0.1311, -0.07045), (-0.05851, 0.1464, -0.07045), (-0.1257, 0.1568, -0.07045), (-0.1458, 0.1248, -0.07045), (-0.156, 0.07847, -0.07045), (-0.1591, 0.05358, -0.07045)], [], [(0, 5, 11, 4), (17, 11, 5, 16), (6, 11, 17, 18, 19), (4, 11, 6, 1), (1, 6, 12, 7), (12, 6, 19, 20, 21), (8, 12, 21, 22, 23), (7, 12, 8, 3), (3, 8, 13, 9), (13, 8, 23, 24, 25), (25, 26, 13), (27, 2, 9, 13, 26), (2, 27, 28, 14, 10), (29, 14, 28), (5, 14, 29, 30, 16), (10, 14, 5, 0), (1, 7, 15, 4), (7, 3, 9, 15), (15, 9, 2, 10), (4, 15, 10, 0)])
_uv = me_cube_018.uv_layers.new(name='UVMap')
_uv.uv.foreach_set('vector', [0.159, 0.909, 0.159, 0.909, 0.159, 0.909, 0.159, 0.909, 0.159, 0.909, 0.159, 0.909, 0.159, 0.909, 0.159, 0.909, 0.159, 0.909, 0.159, 0.909, 0.159, 0.909, 0.159, 0.909, 0.159, 0.909, 0.159, 0.909, 0.159, 0.909, 0.159, 0.909, 0.159, 0.909, 0.159, 0.909, 0.159, 0.909, 0.159, 0.909, 0.159, 0.909, 0.159, 0.909, 0.159, 0.909, 0.159, 0.909, 0.159, 0.909, 0.159, 0.909, 0.159, 0.909, 0.159, 0.909, 0.159, 0.909, 0.159, 0.909, 0.159, 0.909, 0.159, 0.909, 0.159, 0.909, 0.159, 0.909, 0.159, 0.909, 0.159, 0.909, 0.159, 0.909, 0.159, 0.909, 0.159, 0.909, 0.159, 0.909, 0.159, 0.909, 0.159, 0.909, 0.159, 0.909, 0.159, 0.909, 0.159, 0.909, 0.159, 0.909, 0.159, 0.909, 0.159, 0.909, 0.159, 0.909, 0.159, 0.909, 0.159, 0.909, 0.159, 0.909, 0.159, 0.909, 0.159, 0.909, 0.159, 0.909, 0.159, 0.909, 0.159, 0.909, 0.159, 0.909, 0.159, 0.909, 0.159, 0.909, 0.159, 0.909, 0.159, 0.909, 0.159, 0.909, 0.159, 0.909, 0.159, 0.909, 0.159, 0.909, 0.159, 0.909, 0.159, 0.909, 0.159, 0.909, 0.159, 0.909, 0.159, 0.909, 0.159, 0.909, 0.159, 0.909, 0.159, 0.909, 0.159, 0.909, 0.159, 0.909, 0.159, 0.909, 0.159, 0.909, 0.159, 0.909, 0.159, 0.909, 0.159, 0.909, 0.159, 0.909, 0.159, 0.909, 0.159, 0.909, 0.159, 0.909])
me_cube_018.materials.append(mat_colorpalette)
me_cube_018.update()
me_cube_020 = bpy.data.meshes.new('Cube.020')
me_cube_020.from_pydata([(0.08258, 0.04378, 0.08407), (-0.106, 0.07427, 0.1008), (0.02559, -0.1371, 0.04959), (-0.1212, -0.1362, 0.1036), (-0.02265, 0.1104, 0.1197), (0.1131, 0.1121, -0.03416), (-0.104, -0.0142, 0.1485), (-0.07551, -0.1608, 0.06458), (0.07744, -0.01756, 0.1022), (-0.05343, 0.1669, -0.02167), (0.174, 0.01208, -0.03452), (-0.01714, -0.03517, 0.1525), (-0.1342, 0.1383, -0.02227), (-0.1342, 0.1123, 0.03218), (-0.1342, 0.08548, 0.06545), (-0.1342, 0.0444, 0.07519), (-0.1342, -0.02029, 0.1079), (-0.1342, -0.09047, 0.08581), (-0.1342, -0.1438, 0.07965), (-0.1342, -0.1649, -0.007602), (0.01812, 0.1384, -0.07779), (0.1016, 0.1183, -0.08502), (-0.06238, 0.1532, -0.0795), (-0.1342, 0.1279, -0.0816), (-0.09447, 0.1446, -0.0801), (-0.085, -0.1763, -0.06921), (-0.1113, -0.1682, -0.07658), (-0.1342, -0.1199, -0.08469), (0.08567, -0.1528, -0.0791), (0.1293, -0.07312, -0.08306), (0.1406, -0.05378, -0.08312), (0.108, -0.1039, -0.0861), (0.1589, 0.01172, -0.08014), (-0.1342, -0.07101, -0.08705), (-0.1342, -0.01881, -0.08699)], [], [(0, 5, 9, 4), (9, 5, 21, 20, 22), (14, 1, 4, 9, 12, 13), (16, 6, 1, 14, 15), (18, 3, 6, 16, 17), (25, 7, 3, 18, 19, 26), (2, 7, 25, 28), (2, 28, 10, 8), (29, 30, 32, 10, 28, 31), (5, 10, 32, 21), (8, 10, 5, 0), (1, 6, 11, 4), (6, 3, 7, 11), (11, 7, 2, 8), (4, 11, 8, 0), (9, 22, 24, 23, 12), (26, 19, 27), (12, 23, 34, 33, 16, 15, 14, 13), (17, 16, 33, 27, 19, 18), (21, 32, 30, 29, 31, 28, 25, 26, 27, 33, 34, 23, 24, 22, 20)])
_uv = me_cube_020.uv_layers.new(name='UVMap')
_uv.uv.foreach_set('vector', [0.157, 0.908, 0.157, 0.908, 0.157, 0.908, 0.157, 0.908, 0.157, 0.908, 0.157, 0.908, 0.157, 0.908, 0.157, 0.908, 0.157, 0.908, 0.157, 0.908, 0.157, 0.908, 0.157, 0.908, 0.157, 0.908, 0.157, 0.908, 0.157, 0.908, 0.157, 0.908, 0.157, 0.908, 0.157, 0.908, 0.157, 0.908, 0.157, 0.908, 0.157, 0.908, 0.157, 0.908, 0.157, 0.908, 0.157, 0.908, 0.157, 0.908, 0.157, 0.908, 0.157, 0.908, 0.157, 0.908, 0.157, 0.908, 0.157, 0.908, 0.157, 0.908, 0.157, 0.908, 0.157, 0.908, 0.157, 0.908, 0.157, 0.908, 0.157, 0.908, 0.157, 0.908, 0.157, 0.908, 0.157, 0.908, 0.157, 0.908, 0.157, 0.908, 0.157, 0.908, 0.157, 0.908, 0.157, 0.908, 0.157, 0.908, 0.157, 0.908, 0.157, 0.908, 0.157, 0.908, 0.157, 0.908, 0.157, 0.908, 0.157, 0.908, 0.157, 0.908, 0.157, 0.908, 0.157, 0.908, 0.157, 0.908, 0.157, 0.908, 0.157, 0.908, 0.157, 0.908, 0.157, 0.908, 0.157, 0.908, 0.157, 0.908, 0.157, 0.908, 0.157, 0.908, 0.157, 0.908, 0.157, 0.908, 0.157, 0.908, 0.157, 0.908, 0.157, 0.908, 0.157, 0.908, 0.157, 0.908, 0.157, 0.908, 0.157, 0.908, 0.157, 0.908, 0.157, 0.908, 0.157, 0.908, 0.157, 0.908, 0.157, 0.908, 0.157, 0.908, 0.157, 0.908, 0.157, 0.908, 0.157, 0.908, 0.157, 0.908, 0.157, 0.908, 0.157, 0.908, 0.157, 0.908, 0.157, 0.908, 0.157, 0.908, 0.157, 0.908, 0.157, 0.908, 0.157, 0.908, 0.157, 0.908, 0.157, 0.908, 0.157, 0.908, 0.157, 0.908, 0.157, 0.908, 0.157, 0.908, 0.157, 0.908, 0.157, 0.908, 0.157, 0.908, 0.157, 0.908, 0.157, 0.908, 0.157, 0.908, 0.157, 0.908, 0.157, 0.908, 0.157, 0.908, 0.157, 0.908])
me_cube_020.materials.append(mat_colorpalette)
me_cube_020.update()
me_cube_021 = bpy.data.meshes.new('Cube.021')
me_cube_021.from_pydata([(0.05021, -0.005545, 0.1103), (0.05789, 0.1691, 0.1594), (-0.1313, -0.03092, 0.1518), (0.07153, 0.05399, 0.1532), (0.09283, -0.07443, -0.002685), (0.1526, 0.2714, 0.02347), (-0.06977, 0.2244, 0.1923), (-0.06912, -0.1771, -0.05218), (-0.03865, -0.0448, 0.1186), (0.1187, 0.056, 0.05114), (-0.09789, 0.2875, 0.007147), (0.03605, -0.1712, -0.02385), (-0.04064, 0.03192, 0.175), (0.1001, -0.06643, -0.1037), (0.1314, 0.04895, -0.08812), (0.05751, 0.2802, -0.1104), (-0.09929, 0.3265, -0.1148), (-0.06886, -0.157, -0.1019), (0.02982, -0.1374, -0.09838), (-0.135, 0.2988, -0.07896), (-0.135, 0.2735, -0.0009747), (-0.135, 0.2181, -0.1041), (-0.135, 0.2369, 0.08765), (-0.135, 0.2256, 0.1703), (-0.135, -0.05837, -0.07037), (-0.135, -0.06761, -0.04806), (-0.135, -0.0519, -0.1058), (-0.135, -0.009252, 0.08676), (-0.135, -0.02022, 0.1534), (-0.135, 0.1411, 0.1782), (-0.135, 0.07356, 0.1712), (-0.135, 0.1774, -0.1026), (-0.135, 0.2048, -0.1028)], [], [(0, 4, 9, 3), (9, 4, 13, 14), (5, 9, 14, 15), (3, 9, 5, 1), (1, 5, 10, 6), (10, 5, 15, 16), (20, 10, 16, 21, 19), (22, 23, 6, 10, 20), (17, 7, 25, 24, 26), (25, 7, 2, 28, 27), (2, 7, 11, 8), (11, 7, 17, 18), (13, 4, 11, 18), (8, 11, 4, 0), (1, 6, 12, 3), (30, 12, 6, 23, 29), (2, 8, 12, 30, 28), (3, 12, 8, 0), (16, 15, 14, 13, 18, 17, 26, 31, 32, 21), (23, 22, 20, 19, 21, 32, 31, 26, 24, 25, 27, 28, 30, 29)])
me_cube_021.polygons.foreach_set('material_index', [0, 0, 0, 0, 0, 0, 0, 0, 0, 0, 0, 0, 0, 0, 0, 0, 0, 0, 0, 568])
_uv = me_cube_021.uv_layers.new(name='UVMap')
_uv.uv.foreach_set('vector', [0.1563, 0.9087, 0.1563, 0.9087, 0.1563, 0.9087, 0.1563, 0.9087, 0.1563, 0.9087, 0.1563, 0.9087, 0.1563, 0.9087, 0.1563, 0.9087, 0.1563, 0.9087, 0.1563, 0.9087, 0.1563, 0.9087, 0.1563, 0.9087, 0.1563, 0.9087, 0.1563, 0.9087, 0.1563, 0.9087, 0.1563, 0.9087, 0.1563, 0.9087, 0.1563, 0.9087, 0.1563, 0.9087, 0.1563, 0.9087, 0.1563, 0.9087, 0.1563, 0.9087, 0.1563, 0.9087, 0.1563, 0.9087, 0.1563, 0.9087, 0.1563, 0.9087, 0.1563, 0.9087, 0.1563, 0.9087, 0.1563, 0.9087, 0.1563, 0.9087, 0.1563, 0.9087, 0.1563, 0.9087, 0.1563, 0.9087, 0.1563, 0.9087, 0.1563, 0.9087, 0.1563, 0.9087, 0.1563, 0.9087, 0.1563, 0.9087, 0.1563, 0.9087, 0.1563, 0.9087, 0.1563, 0.9087, 0.1563, 0.9087, 0.1563, 0.9087, 0.1563, 0.9087, 0.1563, 0.9087, 0.1563, 0.9087, 0.1563, 0.9087, 0.1563, 0.9087, 0.1563, 0.9087, 0.1563, 0.9087, 0.1563, 0.9087, 0.1563, 0.9087, 0.1563, 0.9087, 0.1563, 0.9087, 0.1563, 0.9087, 0.1563, 0.9087, 0.1563, 0.9087, 0.1563, 0.9087, 0.1563, 0.9087, 0.1563, 0.9087, 0.1563, 0.9087, 0.1563, 0.9087, 0.1563, 0.9087, 0.1563, 0.9087, 0.1563, 0.9087, 0.1563, 0.9087, 0.1563, 0.9087, 0.1563, 0.9087, 0.1563, 0.9087, 0.1563, 0.9087, 0.1563, 0.9087, 0.1563, 0.9087, 0.1563, 0.9087, 0.1563, 0.9087, 0.1563, 0.9087, 0.1563, 0.9087, 0.1563, 0.9087, 0.1563, 0.9087, 0.1563, 0.9087, 0.1563, 0.9087, 0.1563, 0.9087, 0.1563, 0.9087, 0.1563, 0.9087, 0.1563, 0.9087, 0.1563, 0.9087, 0.1563, 0.9087, 0.1563, 0.9087, 0.1563, 0.9087, 0.1563, 0.9087, 0.1563, 0.9087, 0.1563, 0.9087, 0.1563, 0.9087, 0.1563, 0.9087, 0.1563, 0.9087, 0.1563, 0.9087, 0.1563, 0.9087, 0.1563, 0.9087, 0.1563, 0.9087, 0.1563, 0.9087, 0.1563, 0.9087, 0.1563, 0.9087, 0.1563, 0.9087])
me_cube_021.materials.append(mat_colorpalette)
me_cube_021.update()
me_cube_015 = bpy.data.meshes.new('Cube.015')
me_cube_015.from_pydata([(0.5, 0.5, 0.2), (0.5, 0.5, 0.0), (0.5, -0.5, 0.2), (0.5, -0.5, 0.0), (-0.5, 0.5, 0.2), (-0.5, 0.5, 0.0), (-0.5, -0.5, 0.2), (-0.5, -0.5, 0.0), (0.5, 0.3, 0.2), (0.5, -0.3, 0.2), (-0.5, -0.3, 0.2), (-0.5, 0.3, 0.2), (-0.5, -0.5, 0.175), (0.5, 0.5, 0.175), (0.5, -0.5, 0.175), (-0.5, 0.5, 0.175), (0.5, 0.3, 0.175), (0.5, -0.3, 0.175), (-0.5, -0.3, 0.175), (-0.5, 0.3, 0.175), (0.5, -0.35, 0.2), (-0.5, -0.35, 0.2), (-0.5, -0.35, 0.175), (0.5, -0.35, 0.175), (0.5, 0.35, 0.2), (0.5, 0.35, 0.175), (-0.5, 0.35, 0.2), (-0.5, 0.35, 0.175)], [], [(20, 21, 6, 2), (14, 2, 6, 12), (27, 26, 4, 15), (1, 3, 7, 5), (23, 20, 2, 14), (15, 4, 0, 13), (3, 14, 12, 7), (7, 12, 22, 18, 19, 27, 15, 5), (1, 13, 25, 16, 17, 23, 14, 3), (25, 24, 8, 16), (16, 8, 11, 19), (22, 21, 10, 18), (17, 18, 10, 9), (24, 26, 11, 8), (19, 18, 17, 16), (12, 6, 21, 22), (9, 10, 21, 20), (17, 9, 20, 23), (0, 4, 26, 24), (13, 0, 24, 25), (19, 11, 26, 27), (5, 15, 13, 1)])
me_cube_015.polygons.foreach_set('material_index', [0, 0, 0, 0, 0, 0, 0, 0, 0, 0, 0, 0, 0, 0, 1, 0, 0, 0, 0, 0, 0, 0])
_uv = me_cube_015.uv_layers.new(name='UVMap')
_uv.uv.foreach_set('vector', [0.09402, 0.9679, 0.09402, 0.9679, 0.09402, 0.9679, 0.09402, 0.9679, 0.09402, 0.9679, 0.09402, 0.9679, 0.09402, 0.9679, 0.09402, 0.9679, 0.09402, 0.9679, 0.09402, 0.9679, 0.09402, 0.9679, 0.09402, 0.9679, 0.03023, 0.9684, 0.03023, 0.9684, 0.03023, 0.9684, 0.03023, 0.9684, 0.09402, 0.9679, 0.09402, 0.9679, 0.09402, 0.9679, 0.09402, 0.9679, 0.09402, 0.9679, 0.09402, 0.9679, 0.09402, 0.9679, 0.09402, 0.9679, 0.03023, 0.9684, 0.03023, 0.9684, 0.03023, 0.9684, 0.03023, 0.9684, 0.03023, 0.9684, 0.03023, 0.9684, 0.03023, 0.9684, 0.03023, 0.9684, 0.03023, 0.9684, 0.03023, 0.9684, 0.03023, 0.9684, 0.03023, 0.9684, 0.03023, 0.9684, 0.03023, 0.9684, 0.03023, 0.9684, 0.03023, 0.9684, 0.03023, 0.9684, 0.03023, 0.9684, 0.03023, 0.9684, 0.03023, 0.9684, 0.03023, 0.9684, 0.03023, 0.9684, 0.03023, 0.9684, 0.03023, 0.9684, 0.03023, 0.9684, 0.03023, 0.9684, 0.03023, 0.9684, 0.03023, 0.9684, 0.03023, 0.9684, 0.03023, 0.9684, 0.03023, 0.9684, 0.03023, 0.9684, 0.03023, 0.9684, 0.03023, 0.9684, 0.03023, 0.9684, 0.03023, 0.9684, 0.03023, 0.9684, 0.03023, 0.9684, 0.03023, 0.9684, 0.03023, 0.9684, 0.2174, 0.9724, 0.2174, 0.9724, 0.2174, 0.9724, 0.2174, 0.9724, 0.09402, 0.9679, 0.09402, 0.9679, 0.09402, 0.9679, 0.09402, 0.9679, 0.03023, 0.9684, 0.03023, 0.9684, 0.03023, 0.9684, 0.03023, 0.9684, 0.03023, 0.9684, 0.03023, 0.9684, 0.03023, 0.9684, 0.03023, 0.9684, 0.09402, 0.9679, 0.09402, 0.9679, 0.09402, 0.9679, 0.09402, 0.9679, 0.09402, 0.9679, 0.09402, 0.9679, 0.09402, 0.9679, 0.09402, 0.9679, 0.03023, 0.9684, 0.03023, 0.9684, 0.03023, 0.9684, 0.03023, 0.9684, 0.03023, 0.9684, 0.03023, 0.9684, 0.03023, 0.9684, 0.03023, 0.9684])
me_cube_015.materials.append(mat_colorpalette)
me_cube_015.materials.append(mat_water)
me_cube_015.use_mirror_vertex_groups = False
me_cube_015.update()

# ---- objects
ob_flat = bpy.data.objects.new('Flat', me_cube_001)
ob_corner_diagonal = bpy.data.objects.new('Corner_Diagonal', me_cube_007)
ob_corner_inner = bpy.data.objects.new('Corner_Inner', me_cube_011)
ob_corner_outer = bpy.data.objects.new('Corner_Outer', me_cube_008)
ob_slope = bpy.data.objects.new('Slope', me_cube_006)
ob_ground = bpy.data.objects.new('Ground', me_cube)
ob_way_corner = bpy.data.objects.new('Way_Corner', me_cube_010)
ob_way_slope = bpy.data.objects.new('Way_Slope', me_cube_005)
ob_way_straight = bpy.data.objects.new('Way_Straight', me_cube_002)
ob_way_t_cross = bpy.data.objects.new('Way_T-Cross', me_cube_004)
ob_way_x_cross = bpy.data.objects.new('Way_X-Cross', me_cube_009)
ob_way_stage = bpy.data.objects.new('Way_Stage', me_way_stage)
ob_water_straight = bpy.data.objects.new('Water_Straight', me_cube_003)
ob_water_slope = bpy.data.objects.new('Water_Slope', me_cube_012)
ob_water_corner = bpy.data.objects.new('Water_Corner', me_cube_014)
ob_water_source_with_stones = bpy.data.objects.new('Water_Source_with_stones', me_cube_022)
ob_stone1 = bpy.data.objects.new('Stone1', me_cube_017)
ob_stone2 = bpy.data.objects.new('Stone2', me_cube_018)
ob_stone4 = bpy.data.objects.new('Stone4', me_cube_020)
ob_stone5 = bpy.data.objects.new('Stone5', me_cube_021)
ob_water_source = bpy.data.objects.new('Water_source', me_cube_015)

# ---- transforms, parenting, visibility, modifiers, constraints
ob_flat.location = (-1.5, -3.5, 0.0)
ob_flat.lock_rotations_4d = False
ob_flat.empty_display_type = 'ARROWS'
ob_flat.lineart.crease_threshold = 0.0
ob_corner_diagonal.location = (-9.5, -3.5, 0.0)
ob_corner_diagonal.lock_rotations_4d = False
ob_corner_diagonal.empty_display_type = 'ARROWS'
ob_corner_diagonal.lineart.crease_threshold = 0.0
ob_corner_inner.location = (-7.5, -3.5, 0.0)
ob_corner_inner.lock_rotations_4d = False
ob_corner_inner.empty_display_type = 'ARROWS'
ob_corner_inner.lineart.crease_threshold = 0.0
ob_corner_outer.location = (-5.5, -3.5, 0.0)
ob_corner_outer.lock_rotations_4d = False
ob_corner_outer.empty_display_type = 'ARROWS'
ob_corner_outer.lineart.crease_threshold = 0.0
ob_slope.location = (-3.5, -3.5, 0.0)
ob_slope.lock_rotations_4d = False
ob_slope.empty_display_type = 'ARROWS'
ob_slope.lineart.crease_threshold = 0.0
ob_ground.location = (-1.5, -1.5, 0.0)
ob_ground.lock_rotations_4d = False
ob_ground.empty_display_type = 'ARROWS'
ob_ground.lineart.crease_threshold = 0.0
ob_way_corner.location = (-5.5, -5.5, 0.0)
ob_way_corner.lock_rotations_4d = False
ob_way_corner.empty_display_type = 'ARROWS'
ob_way_corner.lineart.crease_threshold = 0.0
ob_way_slope.location = (-1.5, -5.5, 0.0)
ob_way_slope.lock_rotations_4d = False
ob_way_slope.empty_display_type = 'ARROWS'
ob_way_slope.lineart.crease_threshold = 0.0
ob_way_straight.location = (-3.5, -5.5, 0.0)
ob_way_straight.lock_rotations_4d = False
ob_way_straight.empty_display_type = 'ARROWS'
ob_way_straight.lineart.crease_threshold = 0.0
ob_way_t_cross.location = (-7.5, -5.5, 0.0)
ob_way_t_cross.lock_rotations_4d = False
ob_way_t_cross.empty_display_type = 'ARROWS'
ob_way_t_cross.lineart.crease_threshold = 0.0
ob_way_x_cross.location = (-9.5, -5.5, 0.0)
ob_way_x_cross.lock_rotations_4d = False
ob_way_x_cross.empty_display_type = 'ARROWS'
ob_way_x_cross.lineart.crease_threshold = 0.0
ob_way_stage.location = (-11.5, -5.5, 0.0)
ob_way_stage.rotation_euler = (0.0, 0.0, 1.571)
ob_way_stage.lineart.crease_threshold = 0.0
ob_water_straight.location = (-3.5, -1.5, 0.0)
ob_water_straight.lock_rotations_4d = False
ob_water_straight.empty_display_type = 'ARROWS'
ob_water_straight.lineart.crease_threshold = 0.0
ob_water_slope.location = (-5.5, -1.5, 0.0)
ob_water_slope.lock_rotations_4d = False
ob_water_slope.empty_display_type = 'ARROWS'
ob_water_slope.lineart.crease_threshold = 0.0
ob_water_corner.location = (-7.5, -1.5, 0.0)
ob_water_corner.lock_rotations_4d = False
ob_water_corner.empty_display_type = 'ARROWS'
ob_water_corner.lineart.crease_threshold = 0.0
_m = ob_water_corner.modifiers.new('Auto Smooth', 'NODES')
_m.node_group = ng_auto_smooth
_gi = [s.identifier for s in ng_auto_smooth.interface.items_tree if s.item_type == 'SOCKET' and s.in_out == 'INPUT']
_m[_gi[1]] = 0.5236  # Angle
ob_water_source_with_stones.location = (-9.5, -1.5, 0.0)
ob_water_source_with_stones.lock_rotations_4d = False
ob_water_source_with_stones.empty_display_type = 'ARROWS'
ob_water_source_with_stones.lineart.crease_threshold = 0.0
ob_stone1.location = (-11.64, -1.326, 0.2494)
ob_stone1.lineart.crease_threshold = 0.0
ob_stone2.location = (-11.47, -1.646, 0.2404)
ob_stone2.lineart.crease_threshold = 0.0
ob_stone4.location = (-11.86, -1.692, 0.2494)
ob_stone4.lineart.crease_threshold = 0.0
ob_stone5.location = (-11.86, -1.479, 0.2494)
ob_stone5.lineart.crease_threshold = 0.0
ob_water_source.location = (-11.5, -1.5, 0.0)
ob_water_source.lock_rotations_4d = False
ob_water_source.empty_display_type = 'ARROWS'
ob_water_source.lineart.crease_threshold = 0.0

# ---- collection membership
col_base.objects.link(ob_flat)
col_base.objects.link(ob_corner_diagonal)
col_base.objects.link(ob_corner_inner)
col_base.objects.link(ob_corner_outer)
col_base.objects.link(ob_slope)
col_base.objects.link(ob_ground)
col_way.objects.link(ob_way_corner)
col_way.objects.link(ob_way_slope)
col_way.objects.link(ob_way_straight)
col_way.objects.link(ob_way_t_cross)
col_way.objects.link(ob_way_x_cross)
col_way.objects.link(ob_way_stage)
col_river.objects.link(ob_water_straight)
col_river.objects.link(ob_water_slope)
col_river.objects.link(ob_water_corner)
col_river.objects.link(ob_water_source_with_stones)
col_stones_edit.objects.link(ob_stone1)
col_stones_edit.objects.link(ob_stone2)
col_stones_edit.objects.link(ob_stone4)
col_stones_edit.objects.link(ob_stone5)
col_stones_edit.objects.link(ob_water_source)
def _layer_coll(name, lc=None):
    lc = lc or bpy.context.view_layer.layer_collection
    for c in lc.children:
        if c.name == name: return c
        r = _layer_coll(name, c)
        if r: return r
_layer_coll('Stones_EDIT').exclude = True

# ---- scene / render settings (as saved in the file)
scene.frame_start = 1; scene.frame_end = 250; scene.frame_set(1)
scene.render.engine = 'BLENDER_EEVEE_NEXT'
scene.render.resolution_x = 3000
scene.render.resolution_y = 2000
scene.cycles.use_denoising = False
scene.cycles.samples = 128
scene.cycles.sampling_pattern = 'TABULATED_SOBOL'
scene.cycles.use_adaptive_sampling = False
scene.cycles.use_light_tree = False
scene.view_settings.view_transform = 'Filmic'
bpy.context.view_layer.update()

# ---- added for rendering (the .blend has no active camera and no usable light): camera, sun
cam_auto = bpy.data.cameras.new('AutoCamera')
cam_auto.lens = 50.0
cam_auto.sensor_width = 36.0
cam_auto.clip_end = 1000.0
ob_auto_camera = bpy.data.objects.new('AutoCamera', cam_auto)
scene.collection.objects.link(ob_auto_camera)
ob_auto_camera.location = (7.29566, -18.4048, 10.6)
ob_auto_camera.rotation_euler = (1.09748, -7.21219e-08, 0.694738)
scene.camera = ob_auto_camera
light_auto_sun = bpy.data.lights.new('AutoSun', 'SUN')
light_auto_sun.energy = 3.0
light_auto_sun.angle = 0.0523599
ob_auto_sun = bpy.data.objects.new('AutoSun', light_auto_sun)
scene.collection.objects.link(ob_auto_sun)
ob_auto_sun.rotation_euler = (0.872665, 0.174533, 0.523599)
bpy.context.view_layer.update()
